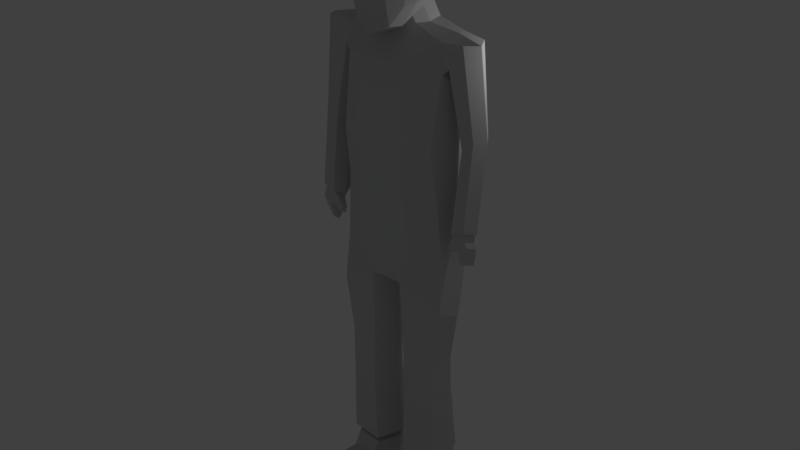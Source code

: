# Source: First_Char.blend  (saved by Blender 2.77.0; exported with 4.5.12 LTS)
import bpy
from mathutils import Matrix  # noqa: F401  (used for matrix-valued properties, if any)

bpy.ops.wm.read_factory_settings(use_empty=True)
scene = bpy.context.scene
scene.name = 'Scene'

# ---- collections
col_collection_1 = bpy.data.collections.new('Collection 1'); scene.collection.children.link(col_collection_1)

# ---- materials (node trees are filled in below, after node groups)
mat_material_001 = bpy.data.materials.new('Material.001')
mat_material_001.alpha_threshold = 0.0
mat_material_001.use_transparent_shadow = False
mat_material_001.diffuse_color = (0.64, 0.64, 0.64, 1.0)
mat_material_001.specular_color = (0.5, 0.5, 0.5)
mat_material_001.roughness = 0.5
mat_material_001.specular_intensity = 1.0

# ---- material node trees

# ---- world
world_world = bpy.data.worlds.new('World'); scene.world = world_world
world_world.color = (0.05088, 0.05088, 0.05088)
world_world.use_sun_shadow = False
world_world.sun_shadow_jitter_overblur = 0.0
world_world.cycles.sampling_method = 'MANUAL'

# ---- lights
light_lamp = bpy.data.lights.new('Lamp', 'POINT')
light_lamp.transmission_factor = 0.0
light_lamp.cutoff_distance = 30.0
light_lamp.energy = 100.0
light_lamp.shadow_buffer_clip_start = 1.001
light_lamp.shadow_soft_size = 0.1
light_lamp.shadow_maximum_resolution = 0.006
light_lamp.use_absolute_resolution = True

# ---- meshes
me_cube_002 = bpy.data.meshes.new('Cube.002')
me_cube_002.from_pydata([(0.2944, -0.5983, 0.02211), (-8e-06, -0.7128, 0.02812), (-8e-06, -0.7128, 0.02812), (0.2944, -0.5983, 0.02211), (0.2725, -0.4575, -0.3064), (0.4642, -0.2728, -0.253), (0.4856, -0.3227, 0.02251), (-0.000164, -0.5208, -0.3493), (0.0, -0.3252, -0.6432), (0.2586, -0.2809, -0.5828), (0.4146, -0.187, -0.4659), (0.2827, -0.7667, 0.3907), (0.0, -0.9217, 0.4431), (0.2632, -0.713, 0.6903), (0.0, -0.8855, 0.7684), (0.459, -0.3667, 0.3071), (0.4031, -0.3939, 0.5235), (-0.2849, -0.7681, 0.3912), (-0.3001, -0.5802, 0.02194), (-0.4753, -0.3672, 0.3074), (-0.502, -0.3038, 0.0227), (-0.2648, -0.7265, 0.6916), (-0.4163, -0.3977, 0.5247), (0.2725, -0.4575, -0.3064), (-0.2785, -0.4332, -0.3066), (-0.2621, -0.2702, -0.5855), (-0.478, -0.2497, -0.2532), (-0.4248, -0.1708, -0.4768), (0.0, 1.236, -0.07961), (0.3084, 1.179, -0.08319), (0.2871, 1.135, -0.4384), (0.0, 1.191, -0.4627), (0.2657, 0.9703, -0.711), (0.0, 1.015, -0.7553), (0.5657, 0.9936, -0.06095), (0.5268, 0.9592, -0.3871), (0.4479, 0.8738, -0.6047), (-0.2871, 1.135, -0.4384), (-0.3084, 1.179, -0.08319), (-0.5268, 0.9703, -0.4141), (-0.5657, 1.004, -0.08663), (-0.2657, 0.9703, -0.711), (-0.4479, 0.8806, -0.6213), (-0.2871, 1.102, 0.2952), (0.0, 1.155, 0.3267), (-0.2657, 0.9247, 0.5978), (0.0, 0.9685, 0.6432), (-0.5267, 0.9399, 0.2633), (-0.4463, 0.8346, 0.4983), (0.2871, 1.102, 0.2952), (0.5265, 0.9334, 0.2785), (0.2657, 0.9247, 0.5978), (0.4455, 0.832, 0.5041), (0.6678, 0.2812, 0.02049), (0.5796, -0.03637, 0.02954), (0.573, -0.01166, -0.2607), (0.6525, 0.2981, -0.3142), (0.4939, 0.01937, -0.5592), (0.5515, 0.3276, -0.6502), (0.6574, 0.6543, -0.3553), (0.694, 0.6607, -0.015), (0.5267, 0.6558, -0.6682), (0.6392, 0.6231, 0.3162), (0.6199, 0.2801, 0.3268), (0.506, 0.6046, 0.5839), (0.5045, 0.2828, 0.5988), (0.5395, -0.02568, 0.2997), (0.447, -0.0748, 0.5585), (-0.000278, 0.229, 0.8957), (-3.5e-05, -0.4257, 0.9054), (0.2708, -0.2685, 0.7943), (0.292, 0.2513, 0.8034), (0.2848, 0.6473, 0.7601), (0.0, 0.6759, 0.8194), (-0.2859, 0.6477, 0.7605), (-0.2987, 0.2515, 0.8046), (-0.5111, 0.6049, 0.583), (-0.5177, 0.2828, 0.5987), (-0.2783, -0.2843, 0.797), (-0.4654, -0.07875, 0.5589), (-0.6837, 0.2882, 0.00275), (-0.6025, -0.02598, 0.02758), (-0.5624, -0.02211, 0.2997), (-0.6363, 0.2805, 0.3245), (-0.6462, 0.6318, 0.2969), (-0.6999, 0.6791, -0.05724), (-0.663, 0.676, -0.4029), (-0.6726, 0.3237, -0.3724), (-0.5268, 0.6735, -0.711), (-0.5597, 0.3561, -0.7189), (-0.5941, 0.00391, -0.2839), (-0.506, 0.03606, -0.6009), (0.0, 0.358, -0.9581), (0.0, 0.7221, -0.9315), (0.2871, 0.6866, -0.8489), (0.3084, 0.3486, -0.8761), (0.2849, 0.00561, -0.7751), (0.0, -0.01557, -0.8434), (-0.2862, 0.01151, -0.7911), (-0.3084, 0.3595, -0.9026), (-0.2871, 0.6978, -0.8759), (-0.000164, -0.5208, -0.3493), (-0.3001, -0.5802, 0.02194), (-0.2785, -0.4332, -0.3066), (0.5796, -0.03637, 0.02954), (0.5395, -0.02568, 0.2997), (-0.6025, -0.02598, 0.02758), (-0.5624, -0.02211, 0.2997), (0.8223, -1.506, 0.1927), (0.784, -1.362, -0.4365), (0.884, -4.963, 0.1781), (0.8138, -3.785, 0.2369), (0.8506, -5.03, -0.6112), (0.7969, -3.596, -0.4873), (0.7725, -0.9669, 0.1674), (0.7571, -0.923, -0.5014), (0.777, -2.858, 0.3894), (0.7963, -2.655, -0.557), (0.3355, -0.7603, 0.1205), (0.4075, -1.36, 0.5188), (0.4101, -3.595, -0.7278), (0.4434, -4.961, 0.4786), (0.4087, -1.326, -0.7759), (0.4265, -5.029, -0.8792), (0.4105, -4.04, 0.5053), (0.3764, -0.7529, -0.4695), (0.4085, -2.911, 0.6176), (0.4095, -2.654, -0.8463), (0.9227, -5.981, 0.2518), (0.88, -5.977, -0.4314), (0.2717, -5.548, 0.3993), (0.2629, -5.446, -0.4979), (0.8092, -9.415, 0.2008), (0.7726, -9.41, -0.6096), (0.2898, -9.417, 0.2954), (0.3057, -9.41, -0.7404), (0.3266, -7.935, 0.3218), (0.8023, -7.951, 0.2056), (0.3184, -7.932, -0.5088), (0.7649, -7.94, -0.4084), (0.7957, -7.052, 0.2282), (0.7274, -6.973, -0.42), (0.3028, -7.091, 0.3249), (0.3003, -7.019, -0.4889), (0.8964, -1.712, -0.09732), (0.9277, -3.804, -0.1279), (0.968, -5.092, -0.2625), (0.8859, -0.8512, -0.1338), (0.9091, -2.874, -0.07905), (0.4154, -0.7811, -0.1412), (1.024, -6.097, -0.08798), (0.1165, -5.715, -0.04851), (0.9119, -9.413, -0.2093), (0.1238, -9.413, -0.2152), (0.9056, -8.072, -0.1009), (0.1474, -7.936, -0.09245), (0.09925, -7.067, -0.07872), (0.9259, -7.055, -0.0954), (0.7114, -9.415, 0.05297), (0.6879, -9.411, -0.4679), (0.3776, -9.415, 0.1137), (0.3878, -9.411, -0.552), (0.7775, -9.413, -0.2107), (0.2709, -9.413, -0.2145), (0.6912, -9.56, 0.04946), (0.6676, -9.556, -0.4714), (0.3573, -9.56, 0.1102), (0.3676, -9.556, -0.5555), (0.7572, -9.558, -0.2142), (0.2506, -9.558, -0.218), (0.754, -9.56, 0.1512), (0.7265, -9.555, -0.6075), (0.3009, -9.561, 0.2203), (0.3104, -9.556, -0.6317), (0.8436, -9.558, -0.2133), (0.156, -9.558, -0.2185), (0.3707, -9.807, 0.3525), (0.7293, -9.806, 0.3429), (0.3707, -9.781, 0.56), (0.7293, -9.78, 0.5701), (0.3707, -9.76, 0.6823), (0.7293, -9.759, 0.676), (0.3707, -9.804, 0.8077), (0.7293, -9.803, 0.7672), (0.3709, -10.02, 0.9648), (0.7295, -10.02, 0.9113), (0.3238, -10.34, 1.008), (0.7769, -10.34, 0.9406), (0.2656, -10.45, 0.3682), (0.7769, -10.48, 0.3498), (0.2655, -10.41, -0.1323), (0.7768, -10.44, -0.1507), (0.2654, -10.22, -0.2682), (0.7767, -10.25, -0.2866), (0.2653, -10.2, -0.3984), (0.7767, -10.23, -0.4168), (0.3237, -10.45, -0.4467), (0.7768, -10.45, -0.5143), (0.3236, -10.4, -0.6932), (0.7767, -10.4, -0.7608), (0.317, -9.976, -0.6624), (0.7516, -9.976, -0.6841), (1.034, -4.374, 0.07535), (1.109, -4.257, 0.3107), (1.095, -4.285, -0.1755), (1.266, -4.212, -0.1936), (1.393, -4.258, 0.04903), (1.303, -4.17, 0.2876), (1.229, -2.603, -0.4616), (1.057, -2.787, -0.3844), (1.036, -2.951, -0.1212), (1.133, -2.746, 0.1105), (1.315, -2.57, 0.1108), (1.398, -2.626, -0.153), (0.8409, -1.441, -0.443), (0.9044, -1.399, 0.1451), (1.277, -0.9604, -0.08507), (1.118, -0.9779, -0.4414), (0.8316, -1.519, -0.1029), (1.157, -0.9171, 0.2092), (0.3708, -9.93, 0.8982), (0.7294, -9.929, 0.8502), (1.072, -4.348, 0.07161), (1.13, -4.258, 0.2533), (1.119, -4.279, -0.122), (1.251, -4.222, -0.136), (1.349, -4.258, 0.05129), (1.279, -4.191, 0.2354), (1.13, -4.6, 0.08485), (1.188, -4.51, 0.2665), (1.177, -4.531, -0.1088), (1.309, -4.475, -0.1228), (1.407, -4.511, 0.06453), (1.338, -4.443, 0.2487), (1.174, -4.919, 0.07542), (1.199, -4.879, 0.1558), (1.195, -4.889, -0.01025), (1.253, -4.864, -0.01644), (1.359, -4.862, 0.03624), (1.266, -4.85, 0.1479), (0.9817, -4.596, 0.1209), (1.009, -4.552, 0.2083), (1.01, -4.717, 0.1272), (1.038, -4.674, 0.2146), (0.2012, -0.3831, 0.1975), (0.2025, -0.2151, -0.3733), (0.2507, -0.3151, -0.06656), (0.02212, -1.36, 0.5209), (-0.7779, -1.508, 0.1931), (-0.74, -1.364, -0.4361), (0.02191, -1.326, -0.7761), (-0.8354, -4.965, 0.1785), (-0.7667, -3.787, 0.2372), (-0.8022, -5.032, -0.6108), (-0.7502, -3.598, -0.487), (0.02331, -3.595, -0.7172), (0.02417, -5.029, -0.8844), (0.02376, -4.04, 0.5054), (0.02432, -4.961, 0.4787), (-0.7288, -0.9684, 0.1677), (0.02173, -0.7733, 0.2935), (-0.7136, -0.9244, -0.5011), (0.02159, -0.7503, -0.5777), (0.02272, -2.654, -0.8514), (-0.731, -2.86, 0.3897), (-0.7508, -2.657, -0.5567), (0.02308, -2.912, 0.6172), (-0.2921, -0.7609, 0.1207), (-0.3633, -1.36, 0.519), (-0.3634, -3.596, -0.7276), (-0.3947, -4.962, 0.4788), (-0.3648, -1.326, -0.7757), (-0.3782, -5.029, -0.879), (-0.363, -4.04, 0.5054), (-0.3332, -0.7536, -0.4693), (-0.3623, -2.912, 0.6178), (-0.364, -2.655, -0.8461), (-0.8728, -5.983, 0.2523), (-0.8304, -5.979, -0.431), (-0.2224, -5.548, 0.3994), (-0.2139, -5.446, -0.4977), (0.02449, -5.47, -0.5362), (0.02464, -5.488, 0.4424), (-0.7552, -9.417, 0.2012), (-0.7188, -9.412, -0.6093), (-0.2358, -9.417, 0.2955), (-0.252, -9.41, -0.7403), (-0.2744, -7.936, 0.322), (-0.7501, -7.953, 0.2059), (-0.2664, -7.932, -0.5087), (-0.7128, -7.942, -0.4081), (-0.7445, -7.053, 0.2285), (-0.6765, -6.974, -0.4196), (-0.2516, -7.091, 0.3251), (-0.2495, -7.02, -0.4888), (-0.8519, -1.714, -0.09693), (-0.8807, -3.806, -0.1275), (-0.9194, -5.093, -0.2621), (-0.8425, -0.8529, -0.1334), (-0.8632, -2.876, -0.07865), (-0.3721, -0.7819, -0.1411), (-0.9739, -6.099, -0.08753), (0.02469, -5.685, -0.05334), (-0.06705, -5.716, -0.04847), (-0.858, -9.414, -0.2089), (-0.06987, -9.414, -0.2152), (-0.8533, -8.074, -0.1005), (-0.0953, -7.936, -0.0924), (-0.04819, -7.067, -0.07869), (-0.8749, -7.057, -0.095), (-0.6575, -9.416, 0.05328), (-0.6341, -9.412, -0.4676), (-0.3236, -9.416, 0.1139), (-0.334, -9.412, -0.5519), (-0.7236, -9.414, -0.2103), (-0.217, -9.414, -0.2144), (-0.637, -9.561, 0.04976), (-0.6136, -9.557, -0.4712), (-0.3032, -9.561, 0.1104), (-0.3136, -9.557, -0.5554), (-0.7031, -9.559, -0.2138), (-0.1965, -9.559, -0.2179), (-0.6998, -9.562, 0.1515), (-0.6725, -9.557, -0.6072), (-0.2467, -9.562, 0.2205), (-0.2565, -9.556, -0.6315), (-0.7896, -9.559, -0.2129), (-0.102, -9.559, -0.2184), (-0.3161, -9.807, 0.3527), (-0.6747, -9.808, 0.3433), (-0.3161, -9.781, 0.5602), (-0.6747, -9.782, 0.5704), (-0.3161, -9.761, 0.6825), (-0.6747, -9.761, 0.6763), (-0.3161, -9.805, 0.8079), (-0.6747, -9.805, 0.7675), (-0.3159, -10.02, 0.9649), (-0.6745, -10.02, 0.9116), (-0.2685, -10.34, 1.008), (-0.7216, -10.34, 0.9409), (-0.2103, -10.45, 0.3683), (-0.7216, -10.48, 0.3501), (-0.2104, -10.41, -0.1322), (-0.7217, -10.44, -0.1503), (-0.2105, -10.22, -0.2681), (-0.7218, -10.25, -0.2863), (-0.2105, -10.2, -0.3983), (-0.7218, -10.23, -0.4164), (-0.2686, -10.45, -0.4465), (-0.7217, -10.45, -0.5139), (-0.2687, -10.4, -0.6931), (-0.7218, -10.4, -0.7605), (-0.2626, -9.977, -0.6623), (-0.6971, -9.977, -0.6838), (-0.9863, -4.376, 0.07581), (-1.061, -4.259, 0.3112), (-1.047, -4.287, -0.175), (-1.218, -4.214, -0.193), (-1.345, -4.261, 0.04965), (-1.255, -4.173, 0.2882), (-1.183, -2.605, -0.461), (-1.011, -2.789, -0.3839), (-0.9903, -2.953, -0.1207), (-1.087, -2.748, 0.111), (-1.269, -2.572, 0.1114), (-1.353, -2.629, -0.1524), (-0.7969, -1.442, -0.4426), (-0.8602, -1.4, 0.1455), (-1.234, -0.9628, -0.0845), (-1.075, -0.98, -0.441), (-0.7873, -1.52, -0.1025), (-1.113, -0.9193, 0.2098), (-0.316, -9.93, 0.8984), (-0.6746, -9.93, 0.8505), (-1.024, -4.35, 0.07208), (-1.082, -4.26, 0.2538), (-1.071, -4.281, -0.1215), (-1.203, -4.225, -0.1354), (-1.301, -4.261, 0.05189), (-1.232, -4.193, 0.236), (-1.082, -4.602, 0.08535), (-1.14, -4.512, 0.267), (-1.129, -4.534, -0.1083), (-1.261, -4.477, -0.1222), (-1.359, -4.514, 0.06516), (-1.29, -4.446, 0.2493), (-1.125, -4.921, 0.07593), (-1.151, -4.881, 0.1563), (-1.146, -4.891, -0.009721), (-1.205, -4.866, -0.01588), (-1.311, -4.864, 0.03684), (-1.217, -4.852, 0.1485), (-0.9336, -4.597, 0.1213), (-0.9614, -4.554, 0.2087), (-0.9616, -4.719, 0.1277), (-0.9894, -4.676, 0.2151), (0.02149, -0.3951, 0.2346), (0.0213, -0.2464, -0.4509), (-0.1582, -0.3834, 0.1976), (-0.1599, -0.2155, -0.3732), (0.02145, -0.4042, -0.06438), (-0.2079, -0.3156, -0.06645)], [(106, 107), (104, 105)], [(0, 1, 2, 3), (0, 4, 5, 6), (7, 8, 9, 4), (4, 9, 10, 5), (1, 0, 11, 12), (12, 11, 13, 14), (0, 6, 15, 11), (11, 15, 16, 13), (1, 12, 17, 18), (18, 17, 19, 20), (12, 14, 21, 17), (17, 21, 22, 19), (4, 0, 3, 23), (7, 24, 25, 8), (18, 20, 26, 24), (24, 26, 27, 25), (28, 29, 30, 31), (31, 30, 32, 33), (29, 34, 35, 30), (30, 35, 36, 32), (28, 31, 37, 38), (38, 37, 39, 40), (31, 33, 41, 37), (37, 41, 42, 39), (28, 38, 43, 44), (44, 43, 45, 46), (38, 40, 47, 43), (43, 47, 48, 45), (28, 44, 49, 29), (29, 49, 50, 34), (44, 46, 51, 49), (49, 51, 52, 50), (53, 54, 55, 56), (56, 55, 57, 58), (54, 6, 5, 55), (55, 5, 10, 57), (53, 56, 59, 60), (60, 59, 35, 34), (56, 58, 61, 59), (59, 61, 36, 35), (53, 60, 62, 63), (63, 62, 64, 65), (60, 34, 50, 62), (62, 50, 52, 64), (53, 63, 66, 54), (54, 66, 15, 6), (63, 65, 67, 66), (66, 67, 16, 15), (68, 69, 70, 71), (71, 70, 67, 65), (69, 14, 13, 70), (70, 13, 16, 67), (68, 71, 72, 73), (73, 72, 51, 46), (71, 65, 64, 72), (72, 64, 52, 51), (68, 73, 74, 75), (75, 74, 76, 77), (73, 46, 45, 74), (74, 45, 48, 76), (68, 75, 78, 69), (69, 78, 21, 14), (75, 77, 79, 78), (78, 79, 22, 21), (80, 81, 82, 83), (83, 82, 79, 77), (81, 20, 19, 82), (82, 19, 22, 79), (80, 83, 84, 85), (85, 84, 47, 40), (83, 77, 76, 84), (84, 76, 48, 47), (80, 85, 86, 87), (87, 86, 88, 89), (85, 40, 39, 86), (86, 39, 42, 88), (80, 87, 90, 81), (81, 90, 26, 20), (87, 89, 91, 90), (90, 91, 27, 26), (92, 93, 94, 95), (95, 94, 61, 58), (93, 33, 32, 94), (94, 32, 36, 61), (92, 95, 96, 97), (97, 96, 9, 8), (95, 58, 57, 96), (96, 57, 10, 9), (92, 97, 98, 99), (99, 98, 91, 89), (97, 8, 25, 98), (98, 25, 27, 91), (92, 99, 100, 93), (93, 100, 41, 33), (99, 89, 88, 100), (100, 88, 42, 41), (2, 101, 23, 3), (2, 102, 103, 101), (24, 7, 101, 103), (7, 4, 23, 101), (1, 18, 102, 2), (18, 24, 103, 102), (149, 125, 245, 246), (120, 113, 112, 123), (145, 111, 110, 146), (119, 108, 114, 118), (110, 121, 130, 128), (148, 117, 109, 144), (127, 263, 250, 122), (126, 116, 108, 119), (124, 257, 258, 121), (211, 210, 202, 203), (122, 250, 262, 125), (124, 111, 116, 126), (120, 255, 263, 127), (145, 113, 117, 148), (113, 120, 127, 117), (257, 124, 126, 266), (109, 122, 125, 115), (111, 124, 121, 110), (266, 126, 119, 247), (117, 127, 122, 109), (256, 123, 131, 281), (247, 119, 118, 260), (255, 120, 123, 256), (147, 115, 125, 149), (137, 136, 134, 132), (302, 281, 131, 151), (146, 110, 128, 150), (123, 112, 129, 131), (121, 258, 282, 130), (132, 134, 160, 158), (155, 138, 135, 153), (154, 137, 132, 152), (138, 139, 133, 135), (143, 141, 139, 138), (157, 140, 137, 154), (156, 143, 138, 155), (140, 142, 136, 137), (128, 130, 142, 140), (151, 131, 143, 156), (150, 128, 140, 157), (131, 129, 141, 143), (129, 150, 157, 141), (130, 151, 156, 142), (142, 156, 155, 136), (141, 157, 154, 139), (139, 154, 152, 133), (136, 155, 153, 134), (152, 132, 158, 162), (112, 146, 150, 129), (282, 302, 151, 130), (114, 147, 149, 118), (111, 145, 148, 116), (209, 208, 205, 204), (116, 148, 144, 108), (113, 145, 146, 112), (118, 149, 246, 244), (153, 135, 161, 163), (135, 133, 159, 161), (133, 152, 162, 159), (134, 153, 163, 160), (161, 159, 165, 167), (163, 161, 167, 169), (159, 162, 168, 165), (160, 163, 169, 166), (158, 160, 166, 164), (162, 158, 164, 168), (164, 166, 172, 170), (168, 164, 170, 174), (167, 165, 171, 173), (165, 168, 174, 171), (169, 167, 173, 175), (166, 169, 175, 172), (170, 172, 176, 177), (177, 176, 178, 179), (179, 178, 180, 181), (181, 180, 182, 183), (221, 220, 184, 185), (185, 184, 186, 187), (187, 186, 188, 189), (189, 188, 190, 191), (191, 190, 192, 193), (193, 192, 194, 195), (195, 194, 196, 197), (197, 196, 198, 199), (201, 199, 198, 200), (181, 183, 221, 185, 187, 189, 179), (177, 179, 189, 191, 170), (170, 191, 193, 195, 174), (174, 195, 197, 199, 201, 171), (173, 200, 198, 196, 194, 192, 175), (175, 192, 190, 188, 176, 172), (176, 188, 186, 184, 220, 182, 180, 178), (171, 201, 200, 173), (206, 207, 227, 226), (202, 204, 224, 222), (210, 209, 204, 202), (213, 212, 207, 206), (208, 213, 206, 205), (212, 211, 203, 207), (219, 215, 211, 212), (217, 216, 213, 208), (216, 219, 212, 213), (218, 214, 209, 210), (214, 217, 208, 209), (215, 218, 210, 211), (108, 144, 218, 215), (109, 115, 217, 214), (144, 109, 214, 218), (147, 114, 219, 216), (115, 147, 216, 217), (114, 108, 215, 219), (183, 182, 220, 221), (223, 222, 240, 241), (226, 227, 233, 232), (203, 202, 222, 223), (205, 206, 226, 225), (207, 203, 223, 227), (204, 205, 225, 224), (228, 230, 236, 234), (230, 231, 237, 236), (225, 226, 232, 231), (227, 223, 229, 233), (224, 225, 231, 230), (222, 224, 230, 228), (234, 236, 237, 238), (235, 234, 238, 239), (232, 233, 239, 238), (229, 228, 234, 235), (231, 232, 238, 237), (233, 229, 235, 239), (241, 240, 242, 243), (222, 228, 242, 240), (228, 229, 243, 242), (229, 223, 241, 243), (246, 245, 397, 400), (244, 246, 400, 396), (260, 118, 244, 396), (125, 262, 397, 245), (300, 401, 399, 274), (269, 272, 253, 254), (296, 297, 251, 252), (268, 267, 259, 248), (251, 277, 279, 270), (299, 295, 249, 265), (276, 271, 250, 263), (275, 268, 248, 264), (273, 270, 258, 257), (363, 355, 354, 362), (271, 274, 262, 250), (273, 275, 264, 252), (269, 276, 263, 255), (296, 299, 265, 254), (254, 265, 276, 269), (257, 266, 275, 273), (249, 261, 274, 271), (252, 251, 270, 273), (266, 247, 268, 275), (265, 249, 271, 276), (256, 281, 280, 272), (247, 260, 267, 268), (255, 256, 272, 269), (298, 300, 274, 261), (288, 283, 285, 287), (302, 303, 280, 281), (297, 301, 277, 251), (272, 280, 278, 253), (270, 279, 282, 258), (283, 310, 312, 285), (307, 305, 286, 289), (306, 304, 283, 288), (289, 286, 284, 290), (294, 289, 290, 292), (309, 306, 288, 291), (308, 307, 289, 294), (291, 288, 287, 293), (277, 291, 293, 279), (303, 308, 294, 280), (301, 309, 291, 277), (280, 294, 292, 278), (278, 292, 309, 301), (279, 293, 308, 303), (293, 287, 307, 308), (292, 290, 306, 309), (290, 284, 304, 306), (287, 285, 305, 307), (304, 314, 310, 283), (253, 278, 301, 297), (282, 279, 303, 302), (259, 267, 300, 298), (252, 264, 299, 296), (361, 356, 357, 360), (264, 248, 295, 299), (254, 253, 297, 296), (267, 398, 401, 300), (305, 315, 313, 286), (286, 313, 311, 284), (284, 311, 314, 304), (285, 312, 315, 305), (313, 319, 317, 311), (315, 321, 319, 313), (311, 317, 320, 314), (312, 318, 321, 315), (310, 316, 318, 312), (314, 320, 316, 310), (316, 322, 324, 318), (320, 326, 322, 316), (319, 325, 323, 317), (317, 323, 326, 320), (321, 327, 325, 319), (318, 324, 327, 321), (322, 329, 328, 324), (329, 331, 330, 328), (331, 333, 332, 330), (333, 335, 334, 332), (373, 337, 336, 372), (337, 339, 338, 336), (339, 341, 340, 338), (341, 343, 342, 340), (343, 345, 344, 342), (345, 347, 346, 344), (347, 349, 348, 346), (349, 351, 350, 348), (353, 352, 350, 351), (333, 331, 341, 339, 337, 373, 335), (329, 322, 343, 341, 331), (322, 326, 347, 345, 343), (326, 323, 353, 351, 349, 347), (325, 327, 344, 346, 348, 350, 352), (327, 324, 328, 340, 342, 344), (328, 330, 332, 334, 372, 336, 338, 340), (323, 325, 352, 353), (358, 378, 379, 359), (354, 374, 376, 356), (362, 354, 356, 361), (365, 358, 359, 364), (360, 357, 358, 365), (364, 359, 355, 363), (371, 364, 363, 367), (369, 360, 365, 368), (368, 365, 364, 371), (370, 362, 361, 366), (366, 361, 360, 369), (367, 363, 362, 370), (248, 367, 370, 295), (249, 366, 369, 261), (295, 370, 366, 249), (298, 368, 371, 259), (261, 369, 368, 298), (259, 371, 367, 248), (335, 373, 372, 334), (375, 393, 392, 374), (378, 384, 385, 379), (355, 375, 374, 354), (357, 377, 378, 358), (359, 379, 375, 355), (356, 376, 377, 357), (380, 386, 388, 382), (382, 388, 389, 383), (377, 383, 384, 378), (379, 385, 381, 375), (376, 382, 383, 377), (374, 380, 382, 376), (386, 390, 389, 388), (387, 391, 390, 386), (384, 390, 391, 385), (381, 387, 386, 380), (383, 389, 390, 384), (385, 391, 387, 381), (393, 395, 394, 392), (374, 392, 394, 380), (380, 394, 395, 381), (381, 395, 393, 375), (401, 400, 397, 399), (398, 396, 400, 401), (260, 396, 398, 267), (274, 399, 397, 262)])
me_cube_002.polygons.foreach_set('use_smooth', [1, 1, 1, 1, 1, 1, 1, 1, 1, 1, 1, 1, 1, 1, 1, 1, 1, 1, 1, 1, 1, 1, 1, 1, 1, 1, 1, 1, 1, 1, 1, 1, 1, 1, 1, 1, 1, 1, 1, 1, 1, 1, 1, 1, 1, 1, 1, 1, 1, 1, 1, 1, 1, 1, 1, 1, 1, 1, 1, 1, 1, 1, 1, 1, 1, 1, 1, 1, 1, 1, 1, 1, 1, 1, 1, 1, 1, 1, 1, 1, 1, 1, 1, 1, 1, 1, 1, 1, 1, 1, 1, 1, 1, 1, 1, 1, 1, 1, 1, 1, 1, 1, 0, 0, 0, 0, 0, 0, 0, 0, 0, 0, 0, 0, 0, 0, 0, 0, 0, 0, 0, 0, 0, 0, 0, 0, 0, 0, 0, 0, 0, 0, 0, 0, 0, 0, 0, 0, 0, 0, 0, 0, 0, 0, 0, 0, 0, 0, 0, 0, 0, 0, 0, 0, 0, 0, 0, 0, 0, 0, 0, 0, 0, 0, 0, 0, 0, 0, 0, 0, 0, 0, 0, 0, 0, 0, 0, 0, 0, 0, 0, 0, 0, 0, 0, 0, 0, 0, 0, 0, 0, 0, 0, 0, 0, 0, 0, 0, 0, 0, 0, 0, 0, 0, 0, 0, 0, 0, 0, 0, 0, 0, 0, 0, 0, 0, 0, 0, 0, 0, 0, 0, 0, 0, 0, 0, 0, 0, 0, 0, 0, 0, 0, 0, 0, 0, 0, 0, 0, 0, 0, 0, 0, 0, 0, 0, 0, 0, 0, 0, 0, 0, 0, 0, 0, 0, 0, 0, 0, 0, 0, 0, 0, 0, 0, 0, 0, 0, 0, 0, 0, 0, 0, 0, 0, 0, 0, 0, 0, 0, 0, 0, 0, 0, 0, 0, 0, 0, 0, 0, 0, 0, 0, 0, 0, 0, 0, 0, 0, 0, 0, 0, 0, 0, 0, 0, 0, 0, 0, 0, 0, 0, 0, 0, 0, 0, 0, 0, 0, 0, 0, 0, 0, 0, 0, 0, 0, 0, 0, 0, 0, 0, 0, 0, 0, 0, 0, 0, 0, 0, 0, 0, 0, 0, 0, 0, 0, 0, 0, 0, 0, 0, 0, 0, 0, 0, 0, 0, 0, 0, 0, 0, 0, 0, 0, 0, 0, 0, 0, 0, 0, 0, 0, 0, 0, 0, 0, 0])
_k = set([(0, 1), (0, 4), (0, 6), (0, 11), (1, 12), (1, 18), (2, 3), (2, 101), (2, 102), (3, 23), (4, 5), (4, 7), (4, 9), (5, 6), (5, 10), (5, 55), (6, 15), (6, 54), (7, 8), (7, 24), (8, 9), (8, 25), (8, 97), (9, 10), (9, 96), (10, 57), (11, 12), (11, 13), (11, 15), (12, 14), (12, 17), (13, 14), (13, 16), (13, 70), (14, 21), (14, 69), (15, 16), (15, 66), (16, 67), (17, 18), (17, 19), (17, 21), (18, 20), (18, 24), (19, 20), (19, 22), (19, 82), (20, 26), (20, 81), (21, 22), (21, 78), (22, 79), (23, 101), (24, 25), (24, 26), (25, 27), (25, 98), (26, 27), (26, 90), (27, 91), (28, 29), (28, 31), (28, 38), (28, 44), (29, 30), (29, 34), (29, 49), (30, 31), (30, 32), (30, 35), (31, 33), (31, 37), (32, 33), (32, 36), (32, 94), (33, 41), (33, 93), (34, 35), (34, 50), (34, 60), (35, 36), (35, 59), (36, 61), (37, 38), (37, 39), (37, 41), (38, 40), (38, 43), (39, 40), (39, 42), (39, 86), (40, 47), (40, 85), (41, 42), (41, 100), (42, 88), (43, 44), (43, 45), (43, 47), (44, 46), (44, 49), (45, 46), (45, 48), (45, 74), (46, 51), (46, 73), (47, 48), (47, 84), (48, 76), (49, 50), (49, 51), (50, 52), (50, 62), (51, 52), (51, 72), (52, 64), (53, 54), (53, 56), (53, 60), (53, 63), (54, 55), (54, 66), (55, 56), (55, 57), (56, 58), (56, 59), (57, 58), (57, 96), (58, 61), (58, 95), (59, 60), (59, 61), (60, 62), (61, 94), (62, 63), (62, 64), (63, 65), (63, 66), (64, 65), (64, 72), (65, 67), (65, 71), (66, 67), (67, 70), (68, 69), (68, 71), (68, 73), (68, 75), (69, 70), (69, 78), (70, 71), (71, 72), (72, 73), (73, 74), (74, 75), (74, 76), (75, 77), (75, 78), (76, 77), (76, 84), (77, 79), (77, 83), (78, 79), (79, 82), (80, 81), (80, 83), (80, 85), (80, 87), (81, 82), (81, 90), (82, 83), (83, 84), (84, 85), (85, 86), (86, 87), (86, 88), (87, 89), (87, 90), (88, 89), (88, 100), (89, 91), (89, 99), (90, 91), (91, 98), (92, 93), (92, 95), (92, 97), (92, 99), (93, 94), (93, 100), (94, 95), (95, 96), (96, 97), (97, 98), (98, 99), (99, 100), (101, 103), (102, 103)])
me_cube_002.attributes.new('sharp_edge', 'BOOLEAN', 'EDGE').data.foreach_set('value', [ (min(e.vertices), max(e.vertices)) in _k for e in me_cube_002.edges])
me_cube_002.materials.append(mat_material_001)
me_cube_002.use_remesh_preserve_volume = False
me_cube_002.use_remesh_preserve_attributes = False
me_cube_002.use_mirror_vertex_groups = False
me_cube_002.update()
me_cube_002.normals_split_custom_set([tuple(v) for v in zip(*[iter([0.0, 0.0, 1.0, 0.0, 0.0, 1.0, 0.0, 0.0, 1.0, 0.0, 0.0, 1.0, 0.7592, -0.603, -0.2449, 0.7592, -0.603, -0.2449, 0.7592, -0.603, -0.2449, 0.7592, -0.603, -0.2449, 0.2662, -0.8044, -0.5312, 0.2662, -0.8044, -0.5312, 0.2662, -0.8044, -0.5312, 0.2662, -0.8044, -0.5312, 0.6841, -0.6021, -0.4116, 0.6841, -0.6021, -0.4116, 0.6841, -0.6021, -0.4116, 0.6841, -0.6021, -0.4116, 0.354, -0.8447, -0.4015, 0.354, -0.8447, -0.4015, 0.354, -0.8447, -0.4015, 0.354, -0.8447, -0.4015, 0.5334, -0.8347, 0.1367, 0.5334, -0.8347, 0.1367, 0.5334, -0.8347, 0.1367, 0.5334, -0.8347, 0.1367, 0.8678, -0.4853, -0.107, 0.8678, -0.4853, -0.107, 0.8678, -0.4853, -0.107, 0.8678, -0.4853, -0.107, 0.9231, -0.3527, 0.1531, 0.9231, -0.3527, 0.1531, 0.9231, -0.3527, 0.1531, 0.9231, -0.3527, 0.1531, -0.3665, -0.833, -0.4144, -0.3665, -0.833, -0.4144, -0.3665, -0.833, -0.4144, -0.3665, -0.833, -0.4144, -0.849, -0.5092, -0.1414, -0.849, -0.5092, -0.1414, -0.849, -0.5092, -0.1414, -0.849, -0.5092, -0.1414, -0.5121, -0.8502, 0.1222, -0.5121, -0.8502, 0.1222, -0.5121, -0.8502, 0.1222, -0.5121, -0.8502, 0.1222, -0.9141, -0.3775, 0.1479, -0.9141, -0.3775, 0.1479, -0.9141, -0.3775, 0.1479, -0.9141, -0.3775, 0.1479, 0.0, 0.0, 1.0, 0.0, 0.0, 1.0, 0.0, 0.0, 1.0, 0.0, 0.0, 1.0, -0.3068, -0.8027, -0.5114, -0.3068, -0.8027, -0.5114, -0.3068, -0.8027, -0.5114, -0.3068, -0.8027, -0.5114, -0.7422, -0.6171, -0.2613, -0.7422, -0.6171, -0.2613, -0.7422, -0.6171, -0.2613, -0.7422, -0.6171, -0.2613, -0.6687, -0.6295, -0.3957, -0.6687, -0.6295, -0.3957, -0.6687, -0.6295, -0.3957, -0.6687, -0.6295, -0.3957, 0.1893, 0.9741, -0.1234, 0.1893, 0.9741, -0.1234, 0.1893, 0.9741, -0.1234, 0.1893, 0.9741, -0.1234, 0.2138, 0.8327, -0.5108, 0.2138, 0.8327, -0.5108, 0.2138, 0.8327, -0.5108, 0.2138, 0.8327, -0.5108, 0.5958, 0.7902, -0.1432, 0.5958, 0.7902, -0.1432, 0.5958, 0.7902, -0.1432, 0.5958, 0.7902, -0.1432, 0.5967, 0.6586, -0.4585, 0.5967, 0.6586, -0.4585, 0.5967, 0.6586, -0.4585, 0.5967, 0.6586, -0.4585, -0.1893, 0.9741, -0.1234, -0.1893, 0.9741, -0.1234, -0.1893, 0.9741, -0.1234, -0.1893, 0.9741, -0.1234, -0.5626, 0.8144, -0.1421, -0.5626, 0.8144, -0.1421, -0.5626, 0.8144, -0.1421, -0.5626, 0.8144, -0.1421, -0.2138, 0.8327, -0.5108, -0.2138, 0.8327, -0.5108, -0.2138, 0.8327, -0.5108, -0.2138, 0.8327, -0.5108, -0.5448, 0.6882, -0.4791, -0.5448, 0.6882, -0.4791, -0.5448, 0.6882, -0.4791, -0.5448, 0.6882, -0.4791, -0.1896, 0.9613, 0.1998, -0.1896, 0.9613, 0.1998, -0.1896, 0.9613, 0.1998, -0.1896, 0.9613, 0.1998, -0.2158, 0.8388, 0.4998, -0.2158, 0.8388, 0.4998, -0.2158, 0.8388, 0.4998, -0.2158, 0.8388, 0.4998, -0.5594, 0.8038, 0.2023, -0.5594, 0.8038, 0.2023, -0.5594, 0.8038, 0.2023, -0.5594, 0.8038, 0.2023, -0.5579, 0.6865, 0.4664, -0.5579, 0.6865, 0.4664, -0.5579, 0.6865, 0.4664, -0.5579, 0.6865, 0.4664, 0.1896, 0.9613, 0.1998, 0.1896, 0.9613, 0.1998, 0.1896, 0.9613, 0.1998, 0.1896, 0.9613, 0.1998, 0.567, 0.799, 0.2005, 0.567, 0.799, 0.2005, 0.567, 0.799, 0.2005, 0.567, 0.799, 0.2005, 0.2158, 0.8388, 0.4998, 0.2158, 0.8388, 0.4998, 0.2158, 0.8388, 0.4998, 0.2158, 0.8388, 0.4998, 0.5526, 0.6881, 0.4702, 0.5526, 0.6881, 0.4702, 0.5526, 0.6881, 0.4702, 0.5526, 0.6881, 0.4702, 0.9635, -0.2628, -0.05111, 0.9635, -0.2628, -0.05111, 0.9635, -0.2628, -0.05111, 0.9635, -0.2628, -0.05111, 0.9189, -0.271, -0.2868, 0.9189, -0.271, -0.2868, 0.9189, -0.271, -0.2868, 0.9189, -0.271, -0.2868, 0.9337, -0.346, -0.09185, 0.9337, -0.346, -0.09185, 0.9337, -0.346, -0.09185, 0.9337, -0.346, -0.09185, 0.857, -0.4118, -0.3098, 0.857, -0.4118, -0.3098, 0.857, -0.4118, -0.3098, 0.857, -0.4118, -0.3098, 0.9958, -0.05007, -0.07723, 0.9958, -0.05007, -0.07723, 0.9958, -0.05007, -0.07723, 0.9958, -0.05007, -0.07723, 0.9244, 0.3597, -0.1267, 0.9244, 0.3597, -0.1267, 0.9244, 0.3597, -0.1267, 0.9244, 0.3597, -0.1267, 0.9417, -0.001626, -0.3365, 0.9417, -0.001626, -0.3365, 0.9417, -0.001626, -0.3365, 0.9417, -0.001626, -0.3365, 0.8458, 0.3623, -0.3916, 0.8458, 0.3623, -0.3916, 0.8458, 0.3623, -0.3916, 0.8458, 0.3623, -0.3916, 0.9864, -0.05222, 0.1557, 0.9864, -0.05222, 0.1557, 0.9864, -0.05222, 0.1557, 0.9864, -0.05222, 0.1557, 0.9084, -0.01254, 0.418, 0.9084, -0.01254, 0.418, 0.9084, -0.01254, 0.418, 0.9084, -0.01254, 0.418, 0.913, 0.3655, 0.1813, 0.913, 0.3655, 0.1813, 0.913, 0.3655, 0.1813, 0.913, 0.3655, 0.1813, 0.8201, 0.3612, 0.4438, 0.8201, 0.3612, 0.4438, 0.8201, 0.3612, 0.4438, 0.8201, 0.3612, 0.4438, 0.9533, -0.2622, 0.1498, 0.9533, -0.2622, 0.1498, 0.9533, -0.2622, 0.1498, 0.9533, -0.2622, 0.1498, 0.9587, -0.2665, 0.09915, 0.9587, -0.2665, 0.09915, 0.9587, -0.2665, 0.09915, 0.9587, -0.2665, 0.09915, 0.9139, -0.2243, 0.3384, 0.9139, -0.2243, 0.3384, 0.9139, -0.2243, 0.3384, 0.9139, -0.2243, 0.3384, 0.9455, -0.1892, 0.265, 0.9455, -0.1892, 0.265, 0.9455, -0.1892, 0.265, 0.9455, -0.1892, 0.265, 0.3413, -0.005637, 0.9399, 0.3413, -0.005637, 0.9399, 0.3413, -0.005637, 0.9399, 0.3413, -0.005637, 0.9399, 0.7716, -0.1045, 0.6275, 0.7716, -0.1045, 0.6275, 0.7716, -0.1045, 0.6275, 0.7716, -0.1045, 0.6275, 0.4496, -0.2334, 0.8622, 0.4496, -0.2334, 0.8622, 0.4496, -0.2334, 0.8622, 0.4496, -0.2334, 0.8622, 0.8602, -0.1468, 0.4884, 0.8602, -0.1468, 0.4884, 0.8602, -0.1468, 0.4884, 0.8602, -0.1468, 0.4884, 0.2531, 0.1379, 0.9576, 0.2531, 0.1379, 0.9576, 0.2531, 0.1379, 0.9576, 0.2531, 0.1379, 0.9576, 0.2251, 0.5031, 0.8344, 0.2251, 0.5031, 0.8344, 0.2251, 0.5031, 0.8344, 0.2251, 0.5031, 0.8344, 0.6593, 0.06592, 0.749, 0.6593, 0.06592, 0.749, 0.6593, 0.06592, 0.749, 0.6593, 0.06592, 0.749, 0.5999, 0.4209, 0.6804, 0.5999, 0.4209, 0.6804, 0.5999, 0.4209, 0.6804, 0.5999, 0.4209, 0.6804, -0.2476, 0.1406, 0.9586, -0.2476, 0.1406, 0.9586, -0.2476, 0.1406, 0.9586, -0.2476, 0.1406, 0.9586, -0.6524, 0.08025, 0.7536, -0.6524, 0.08025, 0.7536, -0.6524, 0.08025, 0.7536, -0.6524, 0.08025, 0.7536, -0.2237, 0.5043, 0.8341, -0.2237, 0.5043, 0.8341, -0.2237, 0.5043, 0.8341, -0.2237, 0.5043, 0.8341, -0.6007, 0.4299, 0.6741, -0.6007, 0.4299, 0.6741, -0.6007, 0.4299, 0.6741, -0.6007, 0.4299, 0.6741, -0.328, -0.004002, 0.9447, -0.328, -0.004002, 0.9447, -0.328, -0.004002, 0.9447, -0.328, -0.004002, 0.9447, -0.4298, -0.2402, 0.8704, -0.4298, -0.2402, 0.8704, -0.4298, -0.2402, 0.8704, -0.4298, -0.2402, 0.8704, -0.7593, -0.09551, 0.6437, -0.7593, -0.09551, 0.6437, -0.7593, -0.09551, 0.6437, -0.7593, -0.09551, 0.6437, -0.8515, -0.1615, 0.4989, -0.8515, -0.1615, 0.4989, -0.8515, -0.1615, 0.4989, -0.8515, -0.1615, 0.4989, -0.9603, -0.2415, 0.1399, -0.9603, -0.2415, 0.1399, -0.9603, -0.2415, 0.1399, -0.9603, -0.2415, 0.1399, -0.9141, -0.2076, 0.3484, -0.9141, -0.2076, 0.3484, -0.9141, -0.2076, 0.3484, -0.9141, -0.2076, 0.3484, -0.9543, -0.2869, 0.08371, -0.9543, -0.2869, 0.08371, -0.9543, -0.2869, 0.08371, -0.9543, -0.2869, 0.08371, -0.9408, -0.2037, 0.2709, -0.9408, -0.2037, 0.2709, -0.9408, -0.2037, 0.2709, -0.9408, -0.2037, 0.2709, -0.989, -0.01753, 0.1466, -0.989, -0.01753, 0.1466, -0.989, -0.01753, 0.1466, -0.989, -0.01753, 0.1466, -0.9068, 0.3813, 0.18, -0.9068, 0.3813, 0.18, -0.9068, 0.3813, 0.18, -0.9068, 0.3813, 0.18, -0.9104, 0.02209, 0.4132, -0.9104, 0.02209, 0.4132, -0.9104, 0.02209, 0.4132, -0.9104, 0.02209, 0.4132, -0.8187, 0.3761, 0.4339, -0.8187, 0.3761, 0.4339, -0.8187, 0.3761, 0.4339, -0.8187, 0.3761, 0.4339, -0.9976, -0.01713, -0.06728, -0.9976, -0.01713, -0.06728, -0.9976, -0.01713, -0.06728, -0.9976, -0.01713, -0.06728, -0.9343, 0.04734, -0.3534, -0.9343, 0.04734, -0.3534, -0.9343, 0.04734, -0.3534, -0.9343, 0.04734, -0.3534, -0.9123, 0.3902, -0.1242, -0.9123, 0.3902, -0.1242, -0.9123, 0.3902, -0.1242, -0.9123, 0.3902, -0.1242, -0.8119, 0.4128, -0.4128, -0.8119, 0.4128, -0.4128, -0.8119, 0.4128, -0.4128, -0.8119, 0.4128, -0.4128, -0.9662, -0.2526, -0.05145, -0.9662, -0.2526, -0.05145, -0.9662, -0.2526, -0.05145, -0.9662, -0.2526, -0.05145, -0.9192, -0.3796, -0.1049, -0.9192, -0.3796, -0.1049, -0.9192, -0.3796, -0.1049, -0.9192, -0.3796, -0.1049, -0.9091, -0.2856, -0.3032, -0.9091, -0.2856, -0.3032, -0.9091, -0.2856, -0.3032, -0.9091, -0.2856, -0.3032, -0.8309, -0.4609, -0.3119, -0.8309, -0.4609, -0.3119, -0.8309, -0.4609, -0.3119, -0.8309, -0.4609, -0.3119, 0.2711, 0.08177, -0.9591, 0.2711, 0.08177, -0.9591, 0.2711, 0.08177, -0.9591, 0.2711, 0.08177, -0.9591, 0.6469, 0.05535, -0.7606, 0.6469, 0.05535, -0.7606, 0.6469, 0.05535, -0.7606, 0.6469, 0.05535, -0.7606, 0.2612, 0.4695, -0.8434, 0.2612, 0.4695, -0.8434, 0.2612, 0.4695, -0.8434, 0.2612, 0.4695, -0.8434, 0.5952, 0.3989, -0.6976, 0.5952, 0.3989, -0.6976, 0.5952, 0.3989, -0.6976, 0.5952, 0.3989, -0.6976, 0.2405, -0.287, -0.9272, 0.2405, -0.287, -0.9272, 0.2405, -0.287, -0.9272, 0.2405, -0.287, -0.9272, 0.2551, -0.5396, -0.8024, 0.2551, -0.5396, -0.8024, 0.2551, -0.5396, -0.8024, 0.2551, -0.5396, -0.8024, 0.6676, -0.2859, -0.6875, 0.6676, -0.2859, -0.6875, 0.6676, -0.2859, -0.6875, 0.6676, -0.2859, -0.6875, 0.6652, -0.4759, -0.5754, 0.6652, -0.4759, -0.5754, 0.6652, -0.4759, -0.5754, 0.6652, -0.4759, -0.5754, -0.1841, -0.2992, -0.9363, -0.1841, -0.2992, -0.9363, -0.1841, -0.2992, -0.9363, -0.1841, -0.2992, -0.9363, -0.5978, -0.3204, -0.7349, -0.5978, -0.3204, -0.7349, -0.5978, -0.3204, -0.7349, -0.5978, -0.3204, -0.7349, -0.2429, -0.5556, -0.7952, -0.2429, -0.5556, -0.7952, -0.2429, -0.5556, -0.7952, -0.2429, -0.5556, -0.7952, -0.623, -0.5254, -0.5795, -0.623, -0.5254, -0.5795, -0.623, -0.5254, -0.5795, -0.623, -0.5254, -0.5795, -0.1856, 0.07999, -0.9794, -0.1856, 0.07999, -0.9794, -0.1856, 0.07999, -0.9794, -0.1856, 0.07999, -0.9794, -0.2138, 0.5108, -0.8327, -0.2138, 0.5108, -0.8327, -0.2138, 0.5108, -0.8327, -0.2138, 0.5108, -0.8327, -0.5801, 0.09071, -0.8095, -0.5801, 0.09071, -0.8095, -0.5801, 0.09071, -0.8095, -0.5801, 0.09071, -0.8095, -0.5448, 0.4791, -0.6882, -0.5448, 0.4791, -0.6882, -0.5448, 0.4791, -0.6882, -0.5448, 0.4791, -0.6882, 0.2968, -0.8601, -0.4149, 0.2968, -0.8601, -0.4149, 0.2968, -0.8601, -0.4149, 0.2968, -0.8601, -0.4149, -0.3465, -0.8414, -0.4146, -0.3465, -0.8414, -0.4146, -0.3465, -0.8414, -0.4146, -0.3465, -0.8414, -0.4146, 0.0, 0.0, 1.0, 0.0, 0.0, 1.0, 0.0, 0.0, 1.0, 0.0, 0.0, 1.0, 0.0, 0.0, 1.0, 0.0, 0.0, 1.0, 0.0, 0.0, 1.0, 0.0, 0.0, 1.0, 0.0, 0.0, 1.0, 0.0, 0.0, 1.0, 0.0, 0.0, 1.0, 0.0, 0.0, 1.0, 0.0, 0.0, 1.0, 0.0, 0.0, 1.0, 0.0, 0.0, 1.0, 0.0, 0.0, 1.0, 0.9423, 0.3287, -0.06309, 0.9423, 0.3287, -0.06309, 0.9423, 0.3287, -0.06309, 0.9423, 0.3287, -0.06309, 0.5292, 0.0939, -0.8433, 0.5292, 0.0939, -0.8433, 0.5292, 0.0939, -0.8433, 0.5292, 0.0939, -0.8433, 0.9719, 0.02519, 0.2342, 0.9719, 0.02519, 0.2342, 0.9719, 0.02519, 0.2342, 0.9719, 0.02519, 0.2342, 0.421, 0.3555, 0.8345, 0.421, 0.3555, 0.8345, 0.421, 0.3555, 0.8345, 0.421, 0.3555, 0.8345, 0.3678, -0.0337, 0.9293, 0.3678, -0.0337, 0.9293, 0.3678, -0.0337, 0.9293, 0.3678, -0.0337, 0.9293, 0.9674, 0.02034, -0.2525, 0.9674, 0.02034, -0.2525, 0.9674, 0.02034, -0.2525, 0.9674, 0.02034, -0.2525, 0.006887, 0.05481, -0.9985, 0.006887, 0.05481, -0.9985, 0.006887, 0.05481, -0.9985, 0.006887, 0.05481, -0.9985, 0.582, 0.07352, 0.8099, 0.582, 0.07352, 0.8099, 0.582, 0.07352, 0.8099, 0.582, 0.07352, 0.8099, 0.0002536, -0.02896, 0.9996, 0.0002536, -0.02896, 0.9996, 0.0002536, -0.02896, 0.9996, 0.0002536, -0.02896, 0.9996, -0.9486, 0.05065, 0.3124, -0.9486, 0.05065, 0.3124, -0.9486, 0.05065, 0.3124, -0.9486, 0.05065, 0.3124, 0.1335, 0.4019, -0.9059, 0.1335, 0.4019, -0.9059, 0.1335, 0.4019, -0.9059, 0.1335, 0.4019, -0.9059, 0.5652, -0.09493, 0.8195, 0.5652, -0.09493, 0.8195, 0.5652, -0.09493, 0.8195, 0.5652, -0.09493, 0.8195, -0.006821, -0.1331, -0.9911, -0.006821, -0.1331, -0.9911, -0.006821, -0.1331, -0.9911, -0.006821, -0.1331, -0.9911, 0.9611, 0.006782, -0.2762, 0.9611, 0.006782, -0.2762, 0.9611, 0.006782, -0.2762, 0.9611, 0.006782, -0.2762, 0.5629, -0.08188, -0.8224, 0.5629, -0.08188, -0.8224, 0.5629, -0.08188, -0.8224, 0.5629, -0.08188, -0.8224, -0.000409, -0.09885, 0.9951, -0.000409, -0.09885, 0.9951, -0.000409, -0.09885, 0.9951, -0.000409, -0.09885, 0.9951, 0.4204, 0.2338, -0.8767, 0.4204, 0.2338, -0.8767, 0.4204, 0.2338, -0.8767, 0.4204, 0.2338, -0.8767, 0.5602, -0.006214, 0.8283, 0.5602, -0.006214, 0.8283, 0.5602, -0.006214, 0.8283, 0.5602, -0.006214, 0.8283, 0.00201, 0.06273, 0.998, 0.00201, 0.06273, 0.998, 0.00201, 0.06273, 0.998, 0.00201, 0.06273, 0.998, 0.6369, 0.05917, -0.7686, 0.6369, 0.05917, -0.7686, 0.6369, 0.05917, -0.7686, 0.6369, 0.05917, -0.7686, 0.07663, -0.6542, -0.7524, 0.07663, -0.6542, -0.7524, 0.07663, -0.6542, -0.7524, 0.07663, -0.6542, -0.7524, 0.2063, 0.4664, 0.8602, 0.2063, 0.4664, 0.8602, 0.2063, 0.4664, 0.8602, 0.2063, 0.4664, 0.8602, -0.006954, 0.1104, -0.9939, -0.006954, 0.1104, -0.9939, -0.006954, 0.1104, -0.9939, -0.006954, 0.1104, -0.9939, 0.2662, 0.9559, -0.1241, 0.2662, 0.9559, -0.1241, 0.2662, 0.9559, -0.1241, 0.2662, 0.9559, -0.1241, 0.2071, -0.01246, 0.9782, 0.2071, -0.01246, 0.9782, 0.2071, -0.01246, 0.9782, 0.2071, -0.01246, 0.9782, 0.04294, -0.8893, -0.4552, 0.04294, -0.8893, -0.4552, 0.04294, -0.8893, -0.4552, 0.04294, -0.8893, -0.4552, 0.9753, 0.07115, 0.209, 0.9753, 0.07115, 0.209, 0.9753, 0.07115, 0.209, 0.9753, 0.07115, 0.209, 0.09673, -0.3868, -0.9171, 0.09673, -0.3868, -0.9171, 0.09673, -0.3868, -0.9171, 0.09673, -0.3868, -0.9171, 0.05457, -0.1113, 0.9923, 0.05457, -0.1113, 0.9923, 0.05457, -0.1113, 0.9923, 0.05457, -0.1113, 0.9923, 0.0009686, -1.0, -0.006447, 0.0009686, -1.0, -0.006447, 0.0009686, -1.0, -0.006447, 0.0009686, -1.0, -0.006447, -0.9351, 0.05349, -0.3502, -0.9351, 0.05349, -0.3502, -0.9351, 0.05349, -0.3502, -0.9351, 0.05349, -0.3502, 0.9608, -0.00664, 0.2773, 0.9608, -0.00664, 0.2773, 0.9608, -0.00664, 0.2773, 0.9608, -0.00664, 0.2773, 0.2442, 0.1405, -0.9595, 0.2442, 0.1405, -0.9595, 0.2442, 0.1405, -0.9595, 0.2442, 0.1405, -0.9595, 0.1899, 0.009967, -0.9818, 0.1899, 0.009967, -0.9818, 0.1899, 0.009967, -0.9818, 0.1899, 0.009967, -0.9818, 0.9368, -0.01182, 0.3496, 0.9368, -0.01182, 0.3496, 0.9368, -0.01182, 0.3496, 0.9368, -0.01182, 0.3496, -0.9109, -0.02612, -0.4117, -0.9109, -0.02612, -0.4117, -0.9109, -0.02612, -0.4117, -0.9109, -0.02612, -0.4117, 0.2151, -0.01065, 0.9765, 0.2151, -0.01065, 0.9765, 0.2151, -0.01065, 0.9765, 0.2151, -0.01065, 0.9765, 0.1941, -0.04387, 0.98, 0.1941, -0.04387, 0.98, 0.1941, -0.04387, 0.98, 0.1941, -0.04387, 0.98, -0.9266, -0.003681, -0.376, -0.9266, -0.003681, -0.376, -0.9266, -0.003681, -0.376, -0.9266, -0.003681, -0.376, 0.9324, -0.1086, 0.3446, 0.9324, -0.1086, 0.3446, 0.9324, -0.1086, 0.3446, 0.9324, -0.1086, 0.3446, 0.1225, -0.01335, -0.9924, 0.1225, -0.01335, -0.9924, 0.1225, -0.01335, -0.9924, 0.1225, -0.01335, -0.9924, 0.8701, -0.1125, -0.4799, 0.8701, -0.1125, -0.4799, 0.8701, -0.1125, -0.4799, 0.8701, -0.1125, -0.4799, -0.9202, -0.01854, 0.3909, -0.9202, -0.01854, 0.3909, -0.9202, -0.01854, 0.3909, -0.9202, -0.01854, 0.3909, -0.9054, -0.04219, 0.4225, -0.9054, -0.04219, 0.4225, -0.9054, -0.04219, 0.4225, -0.9054, -0.04219, 0.4225, 0.8819, 0.006221, -0.4714, 0.8819, 0.006221, -0.4714, 0.8819, 0.006221, -0.4714, 0.8819, 0.006221, -0.4714, 0.9318, 0.04435, -0.3603, 0.9318, 0.04435, -0.3603, 0.9318, 0.04435, -0.3603, 0.9318, 0.04435, -0.3603, -0.9369, 0.001484, 0.3497, -0.9369, 0.001484, 0.3497, -0.9369, 0.001484, 0.3497, -0.9369, 0.001484, 0.3497, 0.0009653, -1.0, -0.006444, 0.0009653, -1.0, -0.006444, 0.0009653, -1.0, -0.006444, 0.0009653, -1.0, -0.006444, 0.9332, -0.02433, -0.3585, 0.9332, -0.02433, -0.3585, 0.9332, -0.02433, -0.3585, 0.9332, -0.02433, -0.3585, -0.198, -0.9032, 0.3809, -0.198, -0.9032, 0.3809, -0.198, -0.9032, 0.3809, -0.198, -0.9032, 0.3809, 0.2688, 0.9304, 0.2491, 0.2688, 0.9304, 0.2491, 0.2688, 0.9304, 0.2491, 0.2688, 0.9304, 0.2491, 0.959, -0.002105, 0.2833, 0.959, -0.002105, 0.2833, 0.959, -0.002105, 0.2833, 0.959, -0.002105, 0.2833, -0.1561, -0.1536, -0.9757, -0.1561, -0.1536, -0.9757, -0.1561, -0.1536, -0.9757, -0.1561, -0.1536, -0.9757, 0.9656, 0.009677, 0.2598, 0.9656, 0.009677, 0.2598, 0.9656, 0.009677, 0.2598, 0.9656, 0.009677, 0.2598, 0.949, 0.06214, -0.309, 0.949, 0.06214, -0.309, 0.949, 0.06214, -0.309, 0.949, 0.06214, -0.309, 0.9252, 0.2827, 0.2531, 0.9252, 0.2827, 0.2531, 0.9252, 0.2827, 0.2531, 0.9252, 0.2827, 0.2531, 0.0009701, -1.0, -0.006439, 0.0009701, -1.0, -0.006439, 0.0009701, -1.0, -0.006439, 0.0009701, -1.0, -0.006439, 0.0009691, -1.0, -0.006447, 0.0009691, -1.0, -0.006447, 0.0009691, -1.0, -0.006447, 0.0009691, -1.0, -0.006447, 0.0009708, -1.0, -0.006437, 0.0009708, -1.0, -0.006437, 0.0009708, -1.0, -0.006437, 0.0009708, -1.0, -0.006437, 0.0009687, -1.0, -0.006439, 0.0009687, -1.0, -0.006439, 0.0009687, -1.0, -0.006439, 0.0009687, -1.0, -0.006439, 0.2698, -0.01446, -0.9628, 0.2698, -0.01446, -0.9628, 0.2698, -0.01446, -0.9628, 0.2698, -0.01446, -0.9628, -0.936, 0.1387, -0.3234, -0.936, 0.1387, -0.3234, -0.936, 0.1387, -0.3234, -0.936, 0.1387, -0.3234, 0.937, -0.1232, -0.3269, 0.937, -0.1232, -0.3269, 0.937, -0.1232, -0.3269, 0.937, -0.1232, -0.3269, -0.9433, 0.1245, 0.3076, -0.9433, 0.1245, 0.3076, -0.9433, 0.1245, 0.3076, -0.9433, 0.1245, 0.3076, 0.179, -0.04879, 0.9826, 0.179, -0.04879, 0.9826, 0.179, -0.04879, 0.9826, 0.179, -0.04879, 0.9826, 0.9607, -0.1402, 0.2396, 0.9607, -0.1402, 0.2396, 0.9607, -0.1402, 0.2396, 0.9607, -0.1402, 0.2396, -0.000968, 1.0, 0.006456, -0.000968, 1.0, 0.006456, -0.000968, 1.0, 0.006456, -0.000968, 1.0, 0.006456, -0.0009636, 1.0, 0.006449, -0.0009636, 1.0, 0.006449, -0.0009636, 1.0, 0.006449, -0.0009636, 1.0, 0.006449, -0.0009656, 1.0, 0.006445, -0.0009656, 1.0, 0.006445, -0.0009656, 1.0, 0.006445, -0.0009656, 1.0, 0.006445, -0.0009663, 1.0, 0.006438, -0.0009663, 1.0, 0.006438, -0.0009663, 1.0, 0.006438, -0.0009663, 1.0, 0.006438, -0.0009669, 1.0, 0.006444, -0.0009669, 1.0, 0.006444, -0.0009669, 1.0, 0.006444, -0.0009669, 1.0, 0.006444, -0.0009658, 1.0, 0.006435, -0.0009658, 1.0, 0.006435, -0.0009658, 1.0, 0.006435, -0.0009658, 1.0, 0.006435, 0.07956, 0.5536, 0.829, 0.07956, 0.5536, 0.829, 0.07956, 0.5536, 0.829, 0.07956, 0.5536, 0.829, -0.0008812, 0.9931, -0.1176, -0.0008812, 0.9931, -0.1176, -0.0008812, 0.9931, -0.1176, -0.0008812, 0.9931, -0.1176, 2.001e-05, 0.9835, -0.1808, 2.001e-05, 0.9835, -0.1808, 2.001e-05, 0.9835, -0.1808, 2.001e-05, 0.9835, -0.1808, 0.0234, 0.9258, 0.3773, 0.0234, 0.9258, 0.3773, 0.0234, 0.9258, 0.3773, 0.0234, 0.9258, 0.3773, 0.1146, 0.5645, 0.8174, 0.1146, 0.5645, 0.8174, 0.1146, 0.5645, 0.8174, 0.1146, 0.5645, 0.8174, 0.1464, 0.1129, 0.9828, 0.1464, 0.1129, 0.9828, 0.1464, 0.1129, 0.9828, 0.1464, 0.1129, 0.9828, -0.01188, -0.9799, 0.1992, -0.01188, -0.9799, 0.1992, -0.01188, -0.9799, 0.1992, -0.01188, -0.9799, 0.1992, -0.06119, -0.9953, -0.07461, -0.06119, -0.9953, -0.07461, -0.06119, -0.9953, -0.07461, -0.06119, -0.9953, -0.07461, -0.06314, -0.5749, -0.8158, -0.06314, -0.5749, -0.8158, -0.06314, -0.5749, -0.8158, -0.06314, -0.5749, -0.8158, -0.06371, -0.9847, -0.162, -0.06371, -0.9847, -0.162, -0.06371, -0.9847, -0.162, -0.06371, -0.9847, -0.162, 0.07686, -0.2799, 0.957, 0.07686, -0.2799, 0.957, 0.07686, -0.2799, 0.957, 0.07686, -0.2799, 0.957, -0.0314, -0.9743, -0.2231, -0.0314, -0.9743, -0.2231, -0.0314, -0.9743, -0.2231, -0.0314, -0.9743, -0.2231, -0.09953, 0.1224, -0.9875, -0.09953, 0.1224, -0.9875, -0.09953, 0.1224, -0.9875, -0.09953, 0.1224, -0.9875, 0.9965, 0.08364, 0.008839, 0.9965, 0.08364, 0.008839, 0.9965, 0.08364, 0.008839, 0.9965, 0.08364, 0.008839, 0.9965, 0.08364, 0.008839, 0.9965, 0.08364, 0.008839, 0.9965, 0.08364, 0.008839, 0.9983, 0.04307, 0.03806, 0.9983, 0.04307, 0.03806, 0.9983, 0.04307, 0.03806, 0.9983, 0.04307, 0.03806, 0.9983, 0.04307, 0.03806, 0.99, -0.06939, 0.1226, 0.99, -0.06939, 0.1226, 0.99, -0.06939, 0.1226, 0.99, -0.06939, 0.1226, 0.99, -0.06939, 0.1226, 0.9889, 0.02484, -0.1462, 0.9889, 0.02484, -0.1462, 0.9889, 0.02484, -0.1462, 0.9889, 0.02484, -0.1462, 0.9889, 0.02484, -0.1462, 0.9889, 0.02484, -0.1462, -0.972, -0.06898, -0.2245, -0.972, -0.06898, -0.2245, -0.972, -0.06898, -0.2245, -0.972, -0.06898, -0.2245, -0.972, -0.06898, -0.2245, -0.972, -0.06898, -0.2245, -0.972, -0.06898, -0.2245, -0.9848, -0.01761, 0.1728, -0.9848, -0.01761, 0.1728, -0.9848, -0.01761, 0.1728, -0.9848, -0.01761, 0.1728, -0.9848, -0.01761, 0.1728, -0.9848, -0.01761, 0.1728, -0.9897, 0.134, 0.04993, -0.9897, 0.134, 0.04993, -0.9897, 0.134, 0.04993, -0.9897, 0.134, 0.04993, -0.9897, 0.134, 0.04993, -0.9897, 0.134, 0.04993, -0.9897, 0.134, 0.04993, -0.9897, 0.134, 0.04993, 0.002789, 0.1269, -0.9919, 0.002789, 0.1269, -0.9919, 0.002789, 0.1269, -0.9919, 0.002789, 0.1269, -0.9919, 0.0235, -0.9353, 0.353, 0.0235, -0.9353, 0.353, 0.0235, -0.9353, 0.353, 0.0235, -0.9353, 0.353, 0.5507, -0.8196, -0.158, 0.5507, -0.8196, -0.158, 0.5507, -0.8196, -0.158, 0.5507, -0.8196, -0.158, -0.9842, -0.03605, -0.1731, -0.9842, -0.03605, -0.1731, -0.9842, -0.03605, -0.1731, -0.9842, -0.03605, -0.1731, 0.9479, 0.03196, 0.3169, 0.9479, 0.03196, 0.3169, 0.9479, 0.03196, 0.3169, 0.9479, 0.03196, 0.3169, 0.8757, -0.06098, -0.4789, 0.8757, -0.06098, -0.4789, 0.8757, -0.06098, -0.4789, 0.8757, -0.06098, -0.4789, -0.0241, 0.1205, 0.9924, -0.0241, 0.1205, 0.9924, -0.0241, 0.1205, 0.9924, -0.0241, 0.1205, 0.9924, -0.06759, -0.05287, 0.9963, -0.06759, -0.05287, 0.9963, -0.06759, -0.05287, 0.9963, -0.06759, -0.05287, 0.9963, 0.8943, 0.07462, -0.4411, 0.8943, 0.07462, -0.4411, 0.8943, 0.07462, -0.4411, 0.8943, 0.07462, -0.4411, 0.9412, 0.0625, 0.3319, 0.9412, 0.0625, 0.3319, 0.9412, 0.0625, 0.3319, 0.9412, 0.0625, 0.3319, -0.9826, -0.1503, -0.109, -0.9826, -0.1503, -0.109, -0.9826, -0.1503, -0.109, -0.9826, -0.1503, -0.109, -0.1282, -0.02692, -0.9914, -0.1282, -0.02692, -0.9914, -0.1282, -0.02692, -0.9914, -0.1282, -0.02692, -0.9914, -0.8972, -0.1476, 0.4163, -0.8972, -0.1476, 0.4163, -0.8972, -0.1476, 0.4163, -0.8972, -0.1476, 0.4163, 0.9981, -0.05131, 0.03366, 0.9981, -0.05131, 0.03366, 0.9981, -0.05131, 0.03366, 0.9981, -0.05131, 0.03366, 0.09587, -0.09627, -0.9907, 0.09587, -0.09627, -0.9907, 0.09587, -0.09627, -0.9907, 0.09587, -0.09627, -0.9907, 0.9918, 0.0561, -0.1152, 0.9918, 0.0561, -0.1152, 0.9918, 0.0561, -0.1152, 0.9918, 0.0561, -0.1152, 0.0589, 0.9879, 0.1433, 0.0589, 0.9879, 0.1433, 0.0589, 0.9879, 0.1433, 0.0589, 0.9879, 0.1433, 0.2372, 0.9482, -0.2113, 0.2372, 0.9482, -0.2113, 0.2372, 0.9482, -0.2113, 0.2372, 0.9482, -0.2113, 0.02694, -0.04328, 0.9987, 0.02694, -0.04328, 0.9987, 0.02694, -0.04328, 0.9987, 0.02694, -0.04328, 0.9987, 0.1002, 0.5654, 0.8187, 0.1002, 0.5654, 0.8187, 0.1002, 0.5654, 0.8187, 0.1002, 0.5654, 0.8187, -0.9259, 0.3597, 0.1153, -0.9259, 0.3597, 0.1153, -0.9259, 0.3597, 0.1153, -0.9259, 0.3597, 0.1153, 0.9357, 0.2305, 0.2669, 0.9357, 0.2305, 0.2669, 0.9357, 0.2305, 0.2669, 0.9357, 0.2305, 0.2669, 0.5697, -0.7938, 0.2131, 0.5697, -0.7938, 0.2131, 0.5697, -0.7938, 0.2131, 0.5697, -0.7938, 0.2131, -0.003929, -0.9824, -0.1867, -0.003929, -0.9824, -0.1867, -0.003929, -0.9824, -0.1867, -0.003929, -0.9824, -0.1867, 0.4179, -0.8944, 0.1591, 0.4179, -0.8944, 0.1591, 0.4179, -0.8944, 0.1591, 0.4179, -0.8944, 0.1591, 0.3858, -0.9197, -0.07321, 0.3858, -0.9197, -0.07321, 0.3858, -0.9197, -0.07321, 0.3858, -0.9197, -0.07321, -0.954, -0.1223, -0.2738, -0.954, -0.1223, -0.2738, -0.954, -0.1223, -0.2738, -0.954, -0.1223, -0.2738, 0.01137, -0.2653, -0.9641, 0.01137, -0.2653, -0.9641, 0.01137, -0.2653, -0.9641, 0.01137, -0.2653, -0.9641, 0.8851, 0.1824, -0.4283, 0.8851, 0.1824, -0.4283, 0.8851, 0.1824, -0.4283, 0.8851, 0.1824, -0.4283, 0.08602, 0.07201, 0.9937, 0.08602, 0.07201, 0.9937, 0.08602, 0.07201, 0.9937, 0.08602, 0.07201, 0.9937, -0.0756, -0.06965, -0.9947, -0.0756, -0.06965, -0.9947, -0.0756, -0.06965, -0.9947, -0.0756, -0.06965, -0.9947, -0.9243, -0.2299, -0.3048, -0.9243, -0.2299, -0.3048, -0.9243, -0.2299, -0.3048, -0.9243, -0.2299, -0.3048, 0.2451, -0.909, -0.3372, 0.2451, -0.909, -0.3372, 0.2451, -0.909, -0.3372, 0.2451, -0.909, -0.3372, 0.3649, -0.8585, 0.3604, 0.3649, -0.8585, 0.3604, 0.3649, -0.8585, 0.3604, 0.3649, -0.8585, 0.3604, 0.829, -0.2194, 0.5143, 0.829, -0.2194, 0.5143, 0.829, -0.2194, 0.5143, 0.829, -0.2194, 0.5143, -0.9227, -0.1368, 0.3605, -0.9227, -0.1368, 0.3605, -0.9227, -0.1368, 0.3605, -0.9227, -0.1368, 0.3605, 0.7383, -0.1729, -0.652, 0.7383, -0.1729, -0.652, 0.7383, -0.1729, -0.652, 0.7383, -0.1729, -0.652, 0.2327, -0.2728, 0.9335, 0.2327, -0.2728, 0.9335, 0.2327, -0.2728, 0.9335, 0.2327, -0.2728, 0.9335, -0.9049, -0.1894, 0.381, -0.9049, -0.1894, 0.381, -0.9049, -0.1894, 0.381, -0.9049, -0.1894, 0.381, -0.2373, -0.1055, -0.9657, -0.2373, -0.1055, -0.9657, -0.2373, -0.1055, -0.9657, -0.2373, -0.1055, -0.9657, 0.7125, -0.6918, 0.1172, 0.7125, -0.6918, 0.1172, 0.7125, -0.6918, 0.1172, 0.7125, -0.6918, 0.1172, -0.3056, -0.0208, 0.9519, -0.3056, -0.0208, 0.9519, -0.3056, -0.0208, 0.9519, -0.3056, -0.0208, 0.9519, -0.3223, 0.8798, 0.3495, -0.3223, 0.8798, 0.3495, -0.3223, 0.8798, 0.3495, -0.3223, 0.8798, 0.3495, -0.232, 0.9693, 0.08108, -0.232, 0.9693, 0.08108, -0.232, 0.9693, 0.08108, -0.232, 0.9693, 0.08108, 0.3892, 0.04737, 0.92, 0.3892, 0.04737, 0.92, 0.3892, 0.04737, 0.92, 0.3892, 0.04737, 0.92, 0.3054, 0.2479, -0.9194, 0.3054, 0.2479, -0.9194, 0.3054, 0.2479, -0.9194, 0.3054, 0.2479, -0.9194, -0.9428, 0.3275, -0.06281, -0.9428, 0.3275, -0.06281, -0.9428, 0.3275, -0.06281, -0.9428, 0.3275, -0.06281, -0.5297, 0.09324, -0.8431, -0.5297, 0.09324, -0.8431, -0.5297, 0.09324, -0.8431, -0.5297, 0.09324, -0.8431, -0.9718, 0.024, 0.2345, -0.9718, 0.024, 0.2345, -0.9718, 0.024, 0.2345, -0.9718, 0.024, 0.2345, -0.4213, 0.355, 0.8346, -0.4213, 0.355, 0.8346, -0.4213, 0.355, 0.8346, -0.4213, 0.355, 0.8346, -0.3674, -0.03416, 0.9295, -0.3674, -0.03416, 0.9295, -0.3674, -0.03416, 0.9295, -0.3674, -0.03416, 0.9295, -0.9675, 0.01915, -0.2522, -0.9675, 0.01915, -0.2522, -0.9675, 0.01915, -0.2522, -0.9675, 0.01915, -0.2522, -0.007444, 0.0548, -0.9985, -0.007444, 0.0548, -0.9985, -0.007444, 0.0548, -0.9985, -0.007444, 0.0548, -0.9985, -0.5818, 0.07281, 0.8101, -0.5818, 0.07281, 0.8101, -0.5818, 0.07281, 0.8101, -0.5818, 0.07281, 0.8101, 0.0002535, -0.02896, 0.9996, 0.0002535, -0.02896, 0.9996, 0.0002535, -0.02896, 0.9996, 0.0002535, -0.02896, 0.9996, 0.9486, 0.05181, 0.3121, 0.9486, 0.05181, 0.3121, 0.9486, 0.05181, 0.3121, 0.9486, 0.05181, 0.3121, -0.1347, 0.4017, -0.9058, -0.1347, 0.4017, -0.9058, -0.1347, 0.4017, -0.9058, -0.1347, 0.4017, -0.9058, -0.5647, -0.09564, 0.8198, -0.5647, -0.09564, 0.8198, -0.5647, -0.09564, 0.8198, -0.5647, -0.09564, 0.8198, 0.006632, -0.1331, -0.9911, 0.006632, -0.1331, -0.9911, 0.006632, -0.1331, -0.9911, 0.006632, -0.1331, -0.9911, -0.9612, 0.005605, -0.2759, -0.9612, 0.005605, -0.2759, -0.9612, 0.005605, -0.2759, -0.9612, 0.005605, -0.2759, -0.5631, -0.08257, -0.8223, -0.5631, -0.08257, -0.8223, -0.5631, -0.08257, -0.8223, -0.5631, -0.08257, -0.8223, 0.00105, -0.09885, 0.9951, 0.00105, -0.09885, 0.9951, 0.00105, -0.09885, 0.9951, 0.00105, -0.09885, 0.9951, -0.4212, 0.2332, -0.8765, -0.4212, 0.2332, -0.8765, -0.4212, 0.2332, -0.8765, -0.4212, 0.2332, -0.8765, -0.5599, -0.006901, 0.8286, -0.5599, -0.006901, 0.8286, -0.5599, -0.006901, 0.8286, -0.5599, -0.006901, 0.8286, -0.001681, 0.06273, 0.998, -0.001681, 0.06273, 0.998, -0.001681, 0.06273, 0.998, -0.001681, 0.06273, 0.998, -0.6373, 0.05838, -0.7684, -0.6373, 0.05838, -0.7684, -0.6373, 0.05838, -0.7684, -0.6373, 0.05838, -0.7684, -0.0757, -0.6543, -0.7524, -0.0757, -0.6543, -0.7524, -0.0757, -0.6543, -0.7524, -0.0757, -0.6543, -0.7524, -0.2068, 0.4661, 0.8602, -0.2068, 0.4661, 0.8602, -0.2068, 0.4661, 0.8602, -0.2068, 0.4661, 0.8602, 0.006292, 0.1104, -0.9939, 0.006292, 0.1104, -0.9939, 0.006292, 0.1104, -0.9939, 0.006292, 0.1104, -0.9939, -0.2681, 0.9554, -0.124, -0.2681, 0.9554, -0.124, -0.2681, 0.9554, -0.124, -0.2681, 0.9554, -0.124, -0.2066, -0.01271, 0.9783, -0.2066, -0.01271, 0.9783, -0.2066, -0.01271, 0.9783, -0.2066, -0.01271, 0.9783, -0.04142, -0.8894, -0.4552, -0.04142, -0.8894, -0.4552, -0.04142, -0.8894, -0.4552, -0.04142, -0.8894, -0.4552, -0.9753, 0.06996, 0.2093, -0.9753, 0.06996, 0.2093, -0.9753, 0.06996, 0.2093, -0.9753, 0.06996, 0.2093, -0.09639, -0.3869, -0.9171, -0.09639, -0.3869, -0.9171, -0.09639, -0.3869, -0.9171, -0.09639, -0.3869, -0.9171, -0.05391, -0.1114, 0.9923, -0.05391, -0.1114, 0.9923, -0.05391, -0.1114, 0.9923, -0.05391, -0.1114, 0.9923, 0.0009692, -1.0, -0.006442, 0.0009692, -1.0, -0.006442, 0.0009692, -1.0, -0.006442, 0.0009692, -1.0, -0.006442, 0.935, 0.05464, -0.3505, 0.935, 0.05464, -0.3505, 0.935, 0.05464, -0.3505, 0.935, 0.05464, -0.3505, -0.9607, -0.007817, 0.2776, -0.9607, -0.007817, 0.2776, -0.9607, -0.007817, 0.2776, -0.9607, -0.007817, 0.2776, -0.2449, 0.1402, -0.9594, -0.2449, 0.1402, -0.9594, -0.2449, 0.1402, -0.9594, -0.2449, 0.1402, -0.9594, -0.1903, 0.009734, -0.9817, -0.1903, 0.009734, -0.9817, -0.1903, 0.009734, -0.9817, -0.1903, 0.009734, -0.9817, -0.9367, -0.01297, 0.3499, -0.9367, -0.01297, 0.3499, -0.9367, -0.01297, 0.3499, -0.9367, -0.01297, 0.3499, 0.9108, -0.02501, -0.412, 0.9108, -0.02501, -0.412, 0.9108, -0.02501, -0.412, 0.9108, -0.02501, -0.412, -0.2146, -0.01092, 0.9766, -0.2146, -0.01092, 0.9766, -0.2146, -0.01092, 0.9766, -0.2146, -0.01092, 0.9766, -0.1936, -0.0441, 0.9801, -0.1936, -0.0441, 0.9801, -0.1936, -0.0441, 0.9801, -0.1936, -0.0441, 0.9801, 0.9265, -0.002546, -0.3763, 0.9265, -0.002546, -0.3763, 0.9265, -0.002546, -0.3763, 0.9265, -0.002546, -0.3763, -0.9322, -0.1098, 0.3449, -0.9322, -0.1098, 0.3449, -0.9322, -0.1098, 0.3449, -0.9322, -0.1098, 0.3449, -0.1229, -0.0135, -0.9923, -0.1229, -0.0135, -0.9923, -0.1229, -0.0135, -0.9923, -0.1229, -0.0135, -0.9923, -0.8701, -0.1136, -0.4796, -0.8701, -0.1136, -0.4796, -0.8701, -0.1136, -0.4796, -0.8701, -0.1136, -0.4796, 0.9204, -0.01741, 0.3907, 0.9204, -0.01741, 0.3907, 0.9204, -0.01741, 0.3907, 0.9204, -0.01741, 0.3907, 0.9056, -0.04107, 0.4222, 0.9056, -0.04107, 0.4222, 0.9056, -0.04107, 0.4222, 0.9056, -0.04107, 0.4222, -0.8821, 0.00514, -0.4711, -0.8821, 0.00514, -0.4711, -0.8821, 0.00514, -0.4711, -0.8821, 0.00514, -0.4711, -0.9319, 0.04321, -0.36, -0.9319, 0.04321, -0.36, -0.9319, 0.04321, -0.36, -0.9319, 0.04321, -0.36, 0.937, 0.002632, 0.3494, 0.937, 0.002632, 0.3494, 0.937, 0.002632, 0.3494, 0.937, 0.002632, 0.3494, 0.000968, -1.0, -0.006441, 0.000968, -1.0, -0.006441, 0.000968, -1.0, -0.006441, 0.000968, -1.0, -0.006441, -0.9333, -0.02548, -0.3582, -0.9333, -0.02548, -0.3582, -0.9333, -0.02548, -0.3582, -0.9333, -0.02548, -0.3582, 0.1999, -0.9028, 0.3808, 0.1999, -0.9028, 0.3808, 0.1999, -0.9028, 0.3808, 0.1999, -0.9028, 0.3808, -0.2705, 0.9299, 0.2492, -0.2705, 0.9299, 0.2492, -0.2705, 0.9299, 0.2492, -0.2705, 0.9299, 0.2492, -0.9589, -0.003279, 0.2836, -0.9589, -0.003279, 0.2836, -0.9589, -0.003279, 0.2836, -0.9589, -0.003279, 0.2836, 0.156, -0.1534, -0.9758, 0.156, -0.1534, -0.9758, 0.156, -0.1534, -0.9758, 0.156, -0.1534, -0.9758, -0.9656, 0.008495, 0.2601, -0.9656, 0.008495, 0.2601, -0.9656, 0.008495, 0.2601, -0.9656, 0.008495, 0.2601, -0.9492, 0.06098, -0.3087, -0.9492, 0.06098, -0.3087, -0.9492, 0.06098, -0.3087, -0.9492, 0.06098, -0.3087, -0.9255, 0.2815, 0.2533, -0.9255, 0.2815, 0.2533, -0.9255, 0.2815, 0.2533, -0.9255, 0.2815, 0.2533, 0.0009701, -1.0, -0.006444, 0.0009701, -1.0, -0.006444, 0.0009701, -1.0, -0.006444, 0.0009701, -1.0, -0.006444, 0.0009704, -1.0, -0.006441, 0.0009704, -1.0, -0.006441, 0.0009704, -1.0, -0.006441, 0.0009704, -1.0, -0.006441, 0.0009714, -1.0, -0.006445, 0.0009714, -1.0, -0.006445, 0.0009714, -1.0, -0.006445, 0.0009714, -1.0, -0.006445, 0.0009724, -1.0, -0.006443, 0.0009724, -1.0, -0.006443, 0.0009724, -1.0, -0.006443, 0.0009724, -1.0, -0.006443, -0.2702, -0.01479, -0.9627, -0.2702, -0.01479, -0.9627, -0.2702, -0.01479, -0.9627, -0.2702, -0.01479, -0.9627, 0.9358, 0.1399, -0.3237, 0.9358, 0.1399, -0.3237, 0.9358, 0.1399, -0.3237, 0.9358, 0.1399, -0.3237, -0.9369, -0.1243, -0.3267, -0.9369, -0.1243, -0.3267, -0.9369, -0.1243, -0.3267, -0.9369, -0.1243, -0.3267, 0.9433, 0.1257, 0.3073, 0.9433, 0.1257, 0.3073, 0.9433, 0.1257, 0.3073, 0.9433, 0.1257, 0.3073, -0.1785, -0.04901, 0.9827, -0.1785, -0.04901, 0.9827, -0.1785, -0.04901, 0.9827, -0.1785, -0.04901, 0.9827, -0.9604, -0.1414, 0.2399, -0.9604, -0.1414, 0.2399, -0.9604, -0.1414, 0.2399, -0.9604, -0.1414, 0.2399, -0.0009677, 1.0, 0.006429, -0.0009677, 1.0, 0.006429, -0.0009677, 1.0, 0.006429, -0.0009677, 1.0, 0.006429, -0.0009637, 1.0, 0.00644, -0.0009637, 1.0, 0.00644, -0.0009637, 1.0, 0.00644, -0.0009637, 1.0, 0.00644, -0.0009675, 1.0, 0.006454, -0.0009675, 1.0, 0.006454, -0.0009675, 1.0, 0.006454, -0.0009675, 1.0, 0.006454, -0.0009626, 1.0, 0.006444, -0.0009626, 1.0, 0.006444, -0.0009626, 1.0, 0.006444, -0.0009626, 1.0, 0.006444, -0.000974, 1.0, 0.006436, -0.000974, 1.0, 0.006436, -0.000974, 1.0, 0.006436, -0.000974, 1.0, 0.006436, -0.0009715, 1.0, 0.006442, -0.0009715, 1.0, 0.006442, -0.0009715, 1.0, 0.006442, -0.0009715, 1.0, 0.006442, -0.08026, 0.5535, 0.829, -0.08026, 0.5535, 0.829, -0.08026, 0.5535, 0.829, -0.08026, 0.5535, 0.829, -0.001097, 0.9931, -0.1176, -0.001097, 0.9931, -0.1176, -0.001097, 0.9931, -0.1176, -0.001097, 0.9931, -0.1176, -0.002008, 0.9835, -0.1808, -0.002008, 0.9835, -0.1808, -0.002008, 0.9835, -0.1808, -0.002008, 0.9835, -0.1808, -0.02502, 0.9258, 0.3773, -0.02502, 0.9258, 0.3773, -0.02502, 0.9258, 0.3773, -0.02502, 0.9258, 0.3773, -0.1154, 0.5643, 0.8175, -0.1154, 0.5643, 0.8175, -0.1154, 0.5643, 0.8175, -0.1154, 0.5643, 0.8175, -0.1462, 0.1127, 0.9828, -0.1462, 0.1127, 0.9828, -0.1462, 0.1127, 0.9828, -0.1462, 0.1127, 0.9828, 0.01388, -0.9799, 0.1992, 0.01388, -0.9799, 0.1992, 0.01388, -0.9799, 0.1992, 0.01388, -0.9799, 0.1992, 0.06308, -0.9952, -0.07462, 0.06308, -0.9952, -0.07462, 0.06308, -0.9952, -0.07462, 0.06308, -0.9952, -0.07462, 0.06389, -0.5748, -0.8158, 0.06389, -0.5748, -0.8158, 0.06389, -0.5748, -0.8158, 0.06389, -0.5748, -0.8158, 0.06554, -0.9846, -0.162, 0.06554, -0.9846, -0.162, 0.06554, -0.9846, -0.162, 0.06554, -0.9846, -0.162, -0.07588, -0.28, 0.957, -0.07588, -0.28, 0.957, -0.07588, -0.28, 0.957, -0.07588, -0.28, 0.957, 0.03319, -0.9742, -0.2231, 0.03319, -0.9742, -0.2231, 0.03319, -0.9742, -0.2231, 0.03319, -0.9742, -0.2231, 0.09885, 0.1226, -0.9875, 0.09885, 0.1226, -0.9875, 0.09885, 0.1226, -0.9875, 0.09885, 0.1226, -0.9875, -0.9966, 0.08242, 0.009122, -0.9966, 0.08242, 0.009122, -0.9966, 0.08242, 0.009122, -0.9966, 0.08242, 0.009122, -0.9966, 0.08242, 0.009122, -0.9966, 0.08242, 0.009122, -0.9966, 0.08242, 0.009122, -0.9984, 0.04185, 0.03834, -0.9984, 0.04185, 0.03834, -0.9984, 0.04185, 0.03834, -0.9984, 0.04185, 0.03834, -0.9984, 0.04185, 0.03834, -0.9899, -0.0706, 0.1228, -0.9899, -0.0706, 0.1228, -0.9899, -0.0706, 0.1228, -0.9899, -0.0706, 0.1228, -0.9899, -0.0706, 0.1228, -0.989, 0.02363, -0.1459, -0.989, 0.02363, -0.1459, -0.989, 0.02363, -0.1459, -0.989, 0.02363, -0.1459, -0.989, 0.02363, -0.1459, -0.989, 0.02363, -0.1459, 0.972, -0.06779, -0.2248, 0.972, -0.06779, -0.2248, 0.972, -0.06779, -0.2248, 0.972, -0.06779, -0.2248, 0.972, -0.06779, -0.2248, 0.972, -0.06779, -0.2248, 0.972, -0.06779, -0.2248, 0.9849, -0.0164, 0.1725, 0.9849, -0.0164, 0.1725, 0.9849, -0.0164, 0.1725, 0.9849, -0.0164, 0.1725, 0.9849, -0.0164, 0.1725, 0.9849, -0.0164, 0.1725, 0.9896, 0.1352, 0.04965, 0.9896, 0.1352, 0.04965, 0.9896, 0.1352, 0.04965, 0.9896, 0.1352, 0.04965, 0.9896, 0.1352, 0.04965, 0.9896, 0.1352, 0.04965, 0.9896, 0.1352, 0.04965, 0.9896, 0.1352, 0.04965, -0.003482, 0.1269, -0.9919, -0.003482, 0.1269, -0.9919, -0.003482, 0.1269, -0.9919, -0.003482, 0.1269, -0.9919, -0.02151, -0.9354, 0.353, -0.02151, -0.9354, 0.353, -0.02151, -0.9354, 0.353, -0.02151, -0.9354, 0.353, -0.5494, -0.8205, -0.1579, -0.5494, -0.8205, -0.1579, -0.5494, -0.8205, -0.1579, -0.5494, -0.8205, -0.1579, 0.9842, -0.03484, -0.1734, 0.9842, -0.03484, -0.1734, 0.9842, -0.03484, -0.1734, 0.9842, -0.03484, -0.1734, -0.9479, 0.0308, 0.3171, -0.9479, 0.0308, 0.3171, -0.9479, 0.0308, 0.3171, -0.9479, 0.0308, 0.3171, -0.8758, -0.06205, -0.4787, -0.8758, -0.06205, -0.4787, -0.8758, -0.06205, -0.4787, -0.8758, -0.06205, -0.4787, 0.02432, 0.1205, 0.9924, 0.02432, 0.1205, 0.9924, 0.02432, 0.1205, 0.9924, 0.02432, 0.1205, 0.9924, 0.06814, -0.05279, 0.9963, 0.06814, -0.05279, 0.9963, 0.06814, -0.05279, 0.9963, 0.06814, -0.05279, 0.9963, -0.8946, 0.07352, -0.4408, -0.8946, 0.07352, -0.4408, -0.8946, 0.07352, -0.4408, -0.8946, 0.07352, -0.4408, -0.9412, 0.06135, 0.3322, -0.9412, 0.06135, 0.3322, -0.9412, 0.06135, 0.3322, -0.9412, 0.06135, 0.3322, 0.9828, -0.1491, -0.1092, 0.9828, -0.1491, -0.1092, 0.9828, -0.1491, -0.1092, 0.9828, -0.1491, -0.1092, 0.1278, -0.02676, -0.9914, 0.1278, -0.02676, -0.9914, 0.1278, -0.02676, -0.9914, 0.1278, -0.02676, -0.9914, 0.8975, -0.1465, 0.416, 0.8975, -0.1465, 0.416, 0.8975, -0.1465, 0.416, 0.8975, -0.1465, 0.416, -0.998, -0.05253, 0.03394, -0.998, -0.05253, 0.03394, -0.998, -0.05253, 0.03394, -0.998, -0.05253, 0.03394, -0.09613, -0.09639, -0.9907, -0.09613, -0.09639, -0.9907, -0.09613, -0.09639, -0.9907, -0.09613, -0.09639, -0.9907, -0.9919, 0.05488, -0.1149, -0.9919, 0.05488, -0.1149, -0.9919, 0.05488, -0.1149, -0.9919, 0.05488, -0.1149, -0.06075, 0.9878, 0.1433, -0.06075, 0.9878, 0.1433, -0.06075, 0.9878, 0.1433, -0.06075, 0.9878, 0.1433, -0.2391, 0.9478, -0.2112, -0.2391, 0.9478, -0.2112, -0.2391, 0.9478, -0.2112, -0.2391, 0.9478, -0.2112, -0.0264, -0.04331, 0.9987, -0.0264, -0.04331, 0.9987, -0.0264, -0.04331, 0.9987, -0.0264, -0.04331, 0.9987, -0.1009, 0.5652, 0.8187, -0.1009, 0.5652, 0.8187, -0.1009, 0.5652, 0.8187, -0.1009, 0.5652, 0.8187, 0.9255, 0.3609, 0.1151, 0.9255, 0.3609, 0.1151, 0.9255, 0.3609, 0.1151, 0.9255, 0.3609, 0.1151, -0.936, 0.2294, 0.2671, -0.936, 0.2294, 0.2671, -0.936, 0.2294, 0.2671, -0.936, 0.2294, 0.2671, -0.5682, -0.7947, 0.2133, -0.5682, -0.7947, 0.2133, -0.5682, -0.7947, 0.2133, -0.5682, -0.7947, 0.2133, 0.005756, -0.9824, -0.1867, 0.005756, -0.9824, -0.1867, 0.005756, -0.9824, -0.1867, 0.005756, -0.9824, -0.1867, -0.4163, -0.8952, 0.1593, -0.4163, -0.8952, 0.1593, -0.4163, -0.8952, 0.1593, -0.4163, -0.8952, 0.1593, -0.3841, -0.9204, -0.07311, -0.3841, -0.9204, -0.07311, -0.3841, -0.9204, -0.07311, -0.3841, -0.9204, -0.07311, 0.9541, -0.1211, -0.274, 0.9541, -0.1211, -0.274, 0.9541, -0.1211, -0.274, 0.9541, -0.1211, -0.274, -0.01129, -0.2654, -0.9641, -0.01129, -0.2654, -0.9641, -0.01129, -0.2654, -0.9641, -0.01129, -0.2654, -0.9641, -0.8854, 0.1812, -0.4279, -0.8854, 0.1812, -0.4279, -0.8854, 0.1812, -0.4279, -0.8854, 0.1812, -0.4279, -0.08571, 0.0719, 0.9937, -0.08571, 0.0719, 0.9937, -0.08571, 0.0719, 0.9937, -0.08571, 0.0719, 0.9937, 0.07529, -0.06956, -0.9947, 0.07529, -0.06956, -0.9947, 0.07529, -0.06956, -0.9947, 0.07529, -0.06956, -0.9947, 0.9245, -0.2287, -0.305, 0.9245, -0.2287, -0.305, 0.9245, -0.2287, -0.305, 0.9245, -0.2287, -0.305, -0.2435, -0.9094, -0.3372, -0.2435, -0.9094, -0.3372, -0.2435, -0.9094, -0.3372, -0.2435, -0.9094, -0.3372, -0.3632, -0.8591, 0.3606, -0.3632, -0.8591, 0.3606, -0.3632, -0.8591, 0.3606, -0.3632, -0.8591, 0.3606, -0.8286, -0.2205, 0.5147, -0.8286, -0.2205, 0.5147, -0.8286, -0.2205, 0.5147, -0.8286, -0.2205, 0.5147, 0.923, -0.1356, 0.3602, 0.923, -0.1356, 0.3602, 0.923, -0.1356, 0.3602, 0.923, -0.1356, 0.3602, -0.7382, -0.1738, -0.6518, -0.7382, -0.1738, -0.6518, -0.7382, -0.1738, -0.6518, -0.7382, -0.1738, -0.6518, -0.2318, -0.2731, 0.9337, -0.2318, -0.2731, 0.9337, -0.2318, -0.2731, 0.9337, -0.2318, -0.2731, 0.9337, 0.9053, -0.1883, 0.3807, 0.9053, -0.1883, 0.3807, 0.9053, -0.1883, 0.3807, 0.9053, -0.1883, 0.3807, 0.237, -0.1053, -0.9658, 0.237, -0.1053, -0.9658, 0.237, -0.1053, -0.9658, 0.237, -0.1053, -0.9658, -0.7114, -0.6929, 0.1174, -0.7114, -0.6929, 0.1174, -0.7114, -0.6929, 0.1174, -0.7114, -0.6929, 0.1174, 0.306, -0.02042, 0.9518, 0.306, -0.02042, 0.9518, 0.306, -0.02042, 0.9518, 0.306, -0.02042, 0.9518, 0.3208, 0.8803, 0.3495, 0.3208, 0.8803, 0.3495, 0.3208, 0.8803, 0.3495, 0.3208, 0.8803, 0.3495, 0.2301, 0.9698, 0.08103, 0.2301, 0.9698, 0.08103, 0.2301, 0.9698, 0.08103, 0.2301, 0.9698, 0.08103, -0.3888, 0.04689, 0.9201, -0.3888, 0.04689, 0.9201, -0.3888, 0.04689, 0.9201, -0.3888, 0.04689, 0.9201, -0.3062, 0.2475, -0.9192, -0.3062, 0.2475, -0.9192, -0.3062, 0.2475, -0.9192, -0.3062, 0.2475, -0.9192])] * 3)])

# ---- objects
ob_cube_002 = bpy.data.objects.new('Cube.002', me_cube_002)
ob_lamp = bpy.data.objects.new('Lamp', light_lamp)

# ---- transforms, parenting, visibility, modifiers, constraints
ob_cube_002.location = (-0.01059, -0.8261, 7.535)
ob_cube_002.rotation_euler = (1.564, 0.0007696, -0.0001842)
ob_cube_002.scale = (2.078, 1.651, 1.651)
ob_cube_002.lineart.crease_threshold = 0.0
ob_lamp.location = (4.076, 1.005, 5.904)
ob_lamp.rotation_euler = (0.6503, 0.05522, 1.866)
ob_lamp.lock_rotations_4d = False
ob_lamp.empty_display_type = 'ARROWS'
ob_lamp.color = (0.0, 0.0, 0.0, 0.0)
ob_lamp.lineart.crease_threshold = 0.0

# ---- collection membership
col_collection_1.objects.link(ob_cube_002)
col_collection_1.objects.link(ob_lamp)

# ---- scene / render settings (as saved in the file)
scene.frame_start = 1; scene.frame_end = 250; scene.frame_set(1)
scene.render.engine = 'BLENDER_EEVEE_NEXT'
scene.render.resolution_percentage = 50
scene.render.dither_intensity = 0.0
scene.cycles.use_denoising = False
scene.cycles.samples = 128
scene.cycles.sampling_pattern = 'TABULATED_SOBOL'
scene.cycles.light_sampling_threshold = 0.0
scene.cycles.use_adaptive_sampling = False
scene.cycles.use_light_tree = False
scene.cycles.blur_glossy = 0.0
scene.cycles.sample_clamp_indirect = 0.0
scene.view_settings.view_transform = 'Standard'
bpy.context.view_layer.update()

# ---- added for rendering (the .blend has no active camera): camera
cam_auto = bpy.data.cameras.new('AutoCamera')
cam_auto.lens = 50.0
cam_auto.sensor_width = 36.0
cam_auto.clip_end = 1000.0
ob_auto_camera = bpy.data.objects.new('AutoCamera', cam_auto)
scene.collection.objects.link(ob_auto_camera)
ob_auto_camera.location = (18.9844, -23.658, 15.0677)
ob_auto_camera.rotation_euler = (1.09748, -7.21219e-08, 0.694738)
scene.camera = ob_auto_camera
bpy.context.view_layer.update()
